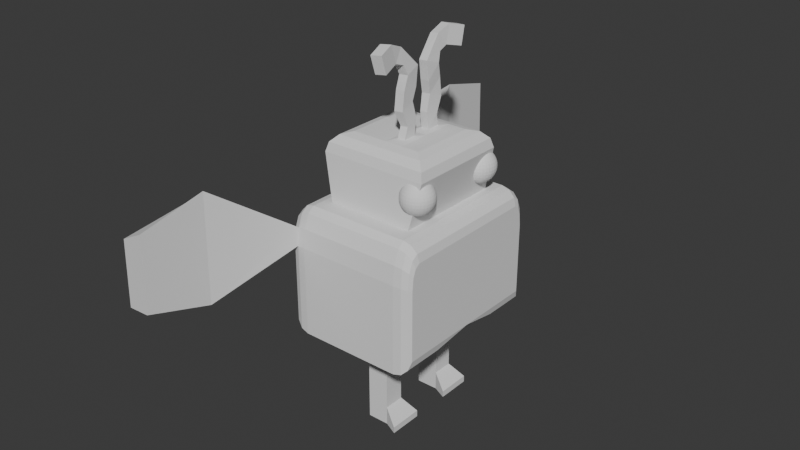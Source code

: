 # Source: undervisning.robug.blend  (saved by Blender 4.4.32; exported with 4.5.12 LTS)
import bpy
from mathutils import Matrix  # noqa: F401  (used for matrix-valued properties, if any)

bpy.ops.wm.read_factory_settings(use_empty=True)
scene = bpy.context.scene
scene.name = 'Scene'

# ---- collections
col_collection = bpy.data.collections.new('Collection'); scene.collection.children.link(col_collection)

# ---- world
world_world = bpy.data.worlds.new('World'); scene.world = world_world
world_world.use_nodes = True; world_world.node_tree.nodes.clear()
_N = world_world.node_tree.nodes; _L = world_world.node_tree.links
n0 = _N.new('ShaderNodeOutputWorld'); n0.name = 'World Output'; n0.location = (300, 300)
n1 = _N.new('ShaderNodeBackground'); n1.name = 'Background'; n1.location = (10, 300)
n1.inputs[0].default_value = (0.05088, 0.05088, 0.05088, 1.0)
_L.new(n1.outputs[0], n0.inputs[0])
n0.is_active_output = True
world_world.color = (0.05088, 0.05088, 0.05088)
world_world.sun_shadow_jitter_overblur = 0.0

# ---- meshes
me_cube_001 = bpy.data.meshes.new('Cube.001')
me_cube_001.from_pydata([(-0.2505, 1.3, -1.0), (-0.2505, 1.3, 1.0), (0.3362, 1.3, -1.0), (0.3362, 1.3, 1.0), (-0.2505, 0.7353, -1.0), (-0.2505, 0.7353, 1.0), (0.3362, 0.7353, -1.0), (0.3362, 0.7353, 1.0), (-0.5487, 0.6283, 1.0), (-0.5487, 1.407, 1.0), (0.6344, 1.407, 1.0), (0.6344, 0.6283, 1.0), (0.7585, 0.5466, 1.556), (-0.6729, 0.5466, 1.556), (-0.6729, 1.489, 1.556), (0.7585, 1.489, 1.556), (-1.842, 0.0, 2.193), (-1.842, 2.067, 2.193), (1.842, 2.067, 2.193), (-1.183, 1.505, 4.985), (-1.842, 2.067, 3.89), (-1.842, 1.99, 4.279), (-1.842, 2.04, 4.15), (1.183, 1.505, 4.985), (-1.842, 1.89, 4.348), (1.842, 1.89, 4.348), (-1.183, 0.0, 4.985), (1.183, 0.0, 4.985), (-1.472, 0.0, 6.204), (-0.976, 0.0, 6.7), (-1.406, 0.0, 6.452), (-1.224, 0.0, 6.633), (0.976, 0.0, 6.7), (1.472, 0.0, 6.204), (1.224, 0.0, 6.633), (1.406, 0.0, 6.452), (-1.472, 1.386, 6.204), (-0.976, 0.8899, 6.7), (-1.406, 1.319, 6.452), (-1.224, 1.138, 6.633), (0.976, 0.8899, 6.7), (1.472, 1.386, 6.204), (1.224, 1.138, 6.633), (1.406, 1.319, 6.452), (-0.2505, 1.3, -0.4897), (0.3362, 1.3, -0.4897), (0.3362, 0.7353, -0.4897), (-0.2505, 0.7353, -0.4897), (0.73, 1.487, -0.8247), (0.73, 1.487, -1.0), (0.73, 0.5488, -1.0), (0.73, 0.5488, -0.8247), (0.1895, 1.3, -1.0), (0.04282, 1.3, -1.0), (-0.1039, 1.3, -1.0), (-0.1039, 1.3, 1.0), (0.04282, 1.3, 1.0), (0.1895, 1.3, 1.0), (-0.1039, 0.7353, 1.0), (0.04282, 0.7353, 1.0), (0.1895, 0.7353, 1.0), (0.1895, 0.7353, -1.0), (0.04282, 0.7353, -1.0), (-0.1039, 0.7353, -1.0), (-0.253, 1.407, 1.0), (0.04282, 1.407, 1.0), (0.3386, 1.407, 1.0), (-0.253, 0.6283, 1.0), (0.04282, 0.6283, 1.0), (0.3386, 0.6283, 1.0), (-0.315, 1.489, 1.556), (0.04282, 1.489, 1.556), (0.4007, 1.489, 1.556), (-0.921, 2.313, 1.556), (5.96e-08, 2.313, 1.556), (0.921, 2.313, 1.556), (-0.921, 0.0, 1.556), (5.96e-08, 0.0, 1.556), (0.921, 0.0, 1.556), (-0.921, 1.922, 4.985), (5.96e-08, 1.922, 4.985), (0.921, 1.922, 4.985), (0.921, 2.118, 4.85), (-5.96e-08, 2.118, 4.85), (-0.921, 2.118, 4.85), (0.921, 2.26, 4.48), (-5.96e-08, 2.26, 4.48), (-0.921, 2.26, 4.48), (0.921, 2.313, 3.974), (-5.96e-08, 2.313, 3.974), (-0.921, 2.313, 3.974), (-0.315, 0.5466, 1.556), (0.04282, 0.5466, 1.556), (0.4007, 0.5466, 1.556), (-0.5916, 1.505, 4.985), (0.0, 1.505, 4.985), (0.5916, 1.505, 4.985), (-0.488, 0.8899, 6.7), (0.1399, 0.6233, 6.729), (0.3502, 0.6233, 6.729), (0.612, 1.138, 6.633), (0.0, 1.138, 6.633), (-0.612, 1.138, 6.633), (0.7028, 1.319, 6.452), (0.0, 1.319, 6.452), (-0.7028, 1.319, 6.452), (0.736, 1.386, 6.204), (-5.96e-08, 1.386, 6.204), (-0.736, 1.386, 6.204), (0.488, 0.0, 6.7), (0.0, 0.0, 6.7), (-0.488, 0.0, 6.7), (0.1895, 0.7353, -0.4897), (0.04282, 0.7353, -0.4897), (-0.1039, 0.7353, -0.4897), (-0.1039, 1.3, -0.4897), (0.04282, 1.3, -0.4897), (0.1895, 1.3, -0.4897), (0.0, 0.8899, 6.7), (0.488, 0.8899, 6.7), (0.1399, 0.2563, 6.729), (0.3502, 0.2563, 6.729), (0.1644, 1.422, 8.505), (0.4394, 1.367, 8.533), (0.4177, 1.497, 9.007), (0.1427, 1.553, 8.979), (0.1397, 0.2087, 7.155), (0.09241, 0.3272, 7.578), (0.1222, 0.2324, 7.943), (0.1157, 0.1822, 8.432), (0.03987, 0.686, 8.939), (0.03932, 1.1, 9.099), (0.0611, 0.9697, 8.625), (0.1101, 0.6777, 8.52), (0.1527, 0.5806, 8.288), (0.1222, 0.6575, 7.943), (0.1237, 0.7231, 7.426), (0.1667, 0.5504, 7.024), (0.3489, 0.1997, 7.175), (0.3348, 0.3168, 7.601), (0.3658, 0.2324, 7.943), (0.3581, 0.1669, 8.452), (0.2797, 0.6712, 8.98), (0.3143, 1.045, 9.127), (0.3759, 0.5414, 7.044), (0.366, 0.7127, 7.449), (0.3658, 0.6575, 7.943), (0.395, 0.5652, 8.308), (0.3499, 0.6628, 8.561), (0.3361, 0.9143, 8.653), (1.842, 1.99, 4.279), (1.842, 2.04, 4.15), (-1.842, 0.0, 4.348), (1.842, 0.0, 2.193), (1.842, 0.0, 4.348), (-1.4, 0.0, 4.985), (-1.842, 0.0, 4.543), (-1.621, 0.0, 4.926), (-1.783, 0.0, 4.764), (1.4, 1.166, 1.556), (1.842, 0.0, 1.998), (1.4, 0.0, 1.556), (1.621, 1.12, 1.615), (1.783, 1.087, 1.777), (1.842, 0.0, 4.543), (1.4, 0.0, 4.985), (1.783, 0.0, 4.764), (1.621, 0.0, 4.926), (-1.842, 0.0, 1.998), (-1.4, 1.166, 1.556), (-1.4, 0.0, 1.556), (-1.783, 1.087, 1.777), (-1.621, 1.12, 1.615), (-1.842, 2.142, 1.998), (-1.4, 2.313, 1.556), (-1.783, 2.227, 1.777), (-1.621, 2.29, 1.615), (-1.4, 2.118, 4.85), (-1.842, 2.029, 4.453), (-1.621, 2.106, 4.797), (-1.783, 2.073, 4.651), (-1.842, 1.9, 4.543), (-1.4, 1.922, 4.985), (-1.783, 1.911, 4.764), (-1.621, 1.919, 4.926), (-1.4, 2.26, 4.48), (-1.842, 2.107, 4.251), (-1.621, 2.24, 4.449), (-1.783, 2.184, 4.365), (-1.4, 2.313, 3.974), (-1.842, 2.142, 3.916), (-1.621, 2.29, 3.967), (-1.783, 2.227, 3.945), (1.4, 2.313, 3.974), (1.842, 2.142, 3.916), (1.621, 2.29, 3.967), (1.783, 2.227, 3.945), (1.842, 2.142, 1.998), (1.4, 2.313, 1.556), (1.783, 2.227, 1.777), (1.621, 2.29, 1.615), (1.4, 2.118, 4.85), (1.842, 2.029, 4.453), (1.621, 2.106, 4.797), (1.783, 2.073, 4.651), (1.842, 2.107, 4.251), (1.4, 2.26, 4.48), (1.783, 2.184, 4.365), (1.621, 2.24, 4.449), (1.4, 1.922, 4.985), (1.842, 1.9, 4.543), (1.621, 1.919, 4.926), (1.783, 1.911, 4.764), (1.842, 2.067, 3.89), (-2.28, 4.532, 6.055), (-2.956, 4.475, 5.543), (-2.956, 4.519, 2.973), (-2.28, 4.581, 3.104), (-2.444, 6.241, 5.579), (-3.12, 6.185, 5.229), (-3.12, 6.228, 3.474), (-2.444, 6.291, 3.563)], [], [(47, 5, 1, 44), (117, 57, 3, 45), (45, 3, 7, 46), (7, 3, 10, 11), (52, 2, 6, 61), (114, 58, 5, 47), (11, 10, 15, 12), (55, 1, 9, 64), (1, 5, 8, 9), (60, 7, 11, 69), (9, 8, 13, 14), (69, 11, 12, 93), (64, 9, 14, 70), (154, 25, 210, 164), (13, 91, 76, 170, 169), (12, 15, 198, 159), (17, 20, 190, 173), (21, 24, 181, 178), (96, 23, 209, 81), (25, 150, 202, 210), (151, 213, 194, 205), (94, 19, 36, 108), (18, 153, 160, 197), (16, 17, 173, 168), (19, 26, 28, 36), (27, 23, 41, 33), (97, 37, 29, 111), (119, 40, 42, 100), (100, 42, 43, 103), (103, 43, 41, 106), (29, 37, 39, 31), (31, 39, 38, 30), (30, 38, 36, 28), (33, 41, 43, 35), (35, 43, 42, 34), (34, 42, 40, 32), (63, 114, 47, 4), (6, 2, 49, 50), (52, 117, 45, 2), (4, 47, 44, 0), (49, 48, 51, 50), (45, 46, 51, 48), (46, 6, 50, 51), (2, 45, 48, 49), (0, 44, 115, 54), (54, 115, 116, 53), (53, 116, 117, 52), (6, 46, 112, 61), (61, 112, 113, 62), (62, 113, 114, 63), (38, 105, 108, 36), (105, 104, 107, 108), (104, 103, 106, 107), (39, 102, 105, 38), (102, 101, 104, 105), (101, 100, 103, 104), (37, 97, 102, 39), (97, 118, 101, 102), (118, 119, 100, 101), (40, 119, 109, 32), (132, 131, 125, 122), (118, 97, 111, 110), (185, 87, 90, 189), (94, 95, 80, 79), (95, 96, 81, 80), (23, 96, 106, 41), (96, 95, 107, 106), (95, 94, 108, 107), (20, 22, 186, 190), (87, 86, 89, 90), (86, 85, 88, 89), (22, 21, 178, 186), (84, 83, 86, 87), (83, 82, 85, 86), (177, 84, 87, 185), (79, 80, 83, 84), (80, 81, 82, 83), (85, 206, 193, 88), (75, 74, 89, 88), (74, 73, 90, 89), (150, 151, 205, 202), (72, 71, 74, 75), (71, 70, 73, 74), (70, 14, 174, 73), (91, 92, 77, 76), (92, 93, 78, 77), (10, 66, 72, 15), (66, 65, 71, 72), (65, 64, 70, 71), (8, 67, 91, 13), (67, 68, 92, 91), (68, 69, 93, 92), (5, 58, 67, 8), (58, 59, 68, 67), (59, 60, 69, 68), (3, 57, 66, 10), (57, 56, 65, 66), (56, 55, 64, 65), (46, 7, 60, 112), (112, 60, 59, 113), (113, 59, 58, 114), (0, 54, 63, 4), (54, 53, 62, 63), (53, 52, 61, 62), (44, 1, 55, 115), (115, 55, 56, 116), (116, 56, 57, 117), (98, 99, 119, 118), (121, 120, 110, 109), (99, 121, 109, 119), (120, 98, 118, 110), (131, 143, 124, 125), (143, 149, 123, 124), (149, 132, 122, 123), (123, 122, 125, 124), (99, 98, 137, 144), (144, 137, 136, 145), (145, 136, 135, 146), (146, 135, 134, 147), (147, 134, 133, 148), (148, 133, 132, 149), (121, 99, 144, 138), (138, 144, 145, 139), (139, 145, 146, 140), (140, 146, 147, 141), (141, 147, 148, 142), (142, 148, 149, 143), (120, 121, 138, 126), (126, 138, 139, 127), (127, 139, 140, 128), (128, 140, 141, 129), (129, 141, 142, 130), (130, 142, 143, 131), (98, 120, 126, 137), (137, 126, 127, 136), (136, 127, 128, 135), (135, 128, 129, 134), (134, 129, 130, 133), (133, 130, 131, 132), (153, 18, 213, 151, 150, 25, 154), (14, 13, 169, 174), (182, 79, 84, 177), (19, 94, 79, 182), (213, 18, 197, 194), (73, 174, 189, 90), (26, 19, 182, 155), (198, 75, 88, 193), (82, 201, 206, 85), (93, 12, 159, 161, 78), (81, 209, 201, 82), (15, 72, 75, 198), (23, 27, 165, 209), (159, 162, 161), (162, 163, 161), (163, 160, 161), (168, 171, 170), (171, 172, 170), (172, 169, 170), (168, 173, 175, 171), (171, 175, 176, 172), (172, 176, 174, 169), (178, 181, 183, 180), (180, 183, 184, 179), (179, 184, 182, 177), (186, 178, 180, 188), (188, 180, 179, 187), (187, 179, 177, 185), (190, 186, 188, 192), (191, 192, 216, 217), (191, 187, 185, 189), (189, 174, 176, 191), (191, 176, 175, 192), (192, 175, 173, 190), (155, 182, 184, 157), (157, 184, 183, 158), (158, 183, 181, 156), (194, 197, 199, 196), (196, 199, 200, 195), (195, 200, 198, 193), (202, 205, 207, 204), (204, 207, 208, 203), (203, 208, 206, 201), (197, 160, 163, 199), (199, 163, 162, 200), (200, 162, 159, 198), (210, 202, 204, 212), (212, 204, 203, 211), (211, 203, 201, 209), (205, 194, 196, 207), (207, 196, 195, 208), (208, 195, 193, 206), (164, 210, 212, 166), (166, 212, 211, 167), (167, 211, 209, 165), (24, 152, 156, 181), (16, 152, 24, 21, 22, 20, 17), (215, 214, 218, 219), (187, 191, 217, 214), (192, 188, 215, 216), (188, 187, 214, 215), (220, 219, 218, 221), (214, 217, 221, 218), (216, 215, 219, 220), (217, 216, 220, 221)])
_uv = me_cube_001.uv_layers.new(name='UVMap')
_uv.uv.foreach_set('vector', [0.4388, 0.125, 0.625, 0.125, 0.625, 0.25, 0.4388, 0.25, 0.4388, 0.4375, 0.625, 0.4375, 0.625, 0.5, 0.4388, 0.5, 0.4388, 0.5, 0.625, 0.5, 0.625, 0.625, 0.4388, 0.625, 0.625, 0.625, 0.625, 0.5, 0.625, 0.5, 0.625, 0.625, 0.3125, 0.5, 0.375, 0.5, 0.375, 0.625, 0.3125, 0.625, 0.2991, 0.5293, 0.625, 0.25, 0.625, 0.125, 0.2526, 0.4974, 0.625, 0.625, 0.625, 0.5, 0.625, 0.5, 0.625, 0.625, 0.625, 0.3125, 0.625, 0.25, 0.625, 0.25, 0.625, 0.3125, 0.625, 0.25, 0.625, 0.125, 0.625, 0.125, 0.625, 0.25, 0.625, 0.5, 0.625, 0.625, 0.625, 0.625, 0.625, 0.5, 0.625, 0.25, 0.625, 0.125, 0.625, 0.125, 0.625, 0.25, 0.625, 0.5, 0.625, 0.625, 0.625, 0.625, 0.625, 0.5, 0.625, 0.3125, 0.625, 0.25, 0.625, 0.25, 0.625, 0.3125, 0.625, 0.625, 0.625, 0.5427, 0.625, 0.5417, 0.625, 0.625, 0.625, 0.125, 0.625, 0.25, 0.625, 0.25, 0.625, 0.185, 0.625, 0.125, 0.625, 0.625, 0.625, 0.5, 0.625, 0.4834, 0.625, 0.625, 0.625, 0.2252, 0.625, 0.2252, 0.625, 0.2327, 0.625, 0.2327, 0.625, 0.2174, 0.625, 0.2073, 0.625, 0.2083, 0.625, 0.2214, 0.7001, 0.5539, 0.6501, 0.5539, 0.655, 0.5394, 0.6875, 0.5394, 0.625, 0.5427, 0.625, 0.5326, 0.625, 0.5286, 0.625, 0.5417, 0.625, 0.5276, 0.625, 0.5248, 0.625, 0.5173, 0.625, 0.5207, 0.7999, 0.5539, 0.8499, 0.5539, 0.8499, 0.5539, 0.7999, 0.5539, 0.625, 0.5248, 0.625, 0.625, 0.625, 0.625, 0.625, 0.5173, 0.625, 0.125, 0.625, 0.2252, 0.625, 0.2327, 0.625, 0.125, 0.8499, 0.5539, 0.8499, 0.625, 0.8499, 0.625, 0.8499, 0.5539, 0.6501, 0.625, 0.6501, 0.5539, 0.6501, 0.5539, 0.6501, 0.625, 0.7831, 0.5793, 0.8162, 0.5793, 0.8162, 0.625, 0.7831, 0.625, 0.7169, 0.5793, 0.6838, 0.5793, 0.6669, 0.5666, 0.7085, 0.5666, 0.7085, 0.5666, 0.6669, 0.5666, 0.6524, 0.5556, 0.7012, 0.5556, 0.7012, 0.5556, 0.6524, 0.5556, 0.6501, 0.5539, 0.7001, 0.5539, 0.8162, 0.625, 0.8162, 0.5793, 0.8331, 0.5666, 0.8331, 0.625, 0.8331, 0.625, 0.8331, 0.5666, 0.8476, 0.5556, 0.8499, 0.625, 0.8499, 0.625, 0.8476, 0.5556, 0.8499, 0.5539, 0.8499, 0.625, 0.6501, 0.625, 0.6501, 0.5539, 0.6524, 0.5556, 0.6501, 0.625, 0.6501, 0.625, 0.6524, 0.5556, 0.6669, 0.5666, 0.6669, 0.625, 0.6669, 0.625, 0.6669, 0.5666, 0.6838, 0.5793, 0.6838, 0.625, 0.1875, 0.625, 0.2991, 0.5293, 0.2526, 0.4974, 0.125, 0.625, 0.375, 0.625, 0.375, 0.5, 0.375, 0.5, 0.375, 0.625, 0.375, 0.4375, 0.4388, 0.4375, 0.4388, 0.5, 0.375, 0.5, 0.375, 0.125, 0.4388, 0.125, 0.4388, 0.25, 0.375, 0.25, 0.375, 0.5, 0.4388, 0.5, 0.4388, 0.625, 0.375, 0.625, 0.4388, 0.5, 0.4388, 0.625, 0.4388, 0.625, 0.4388, 0.5, 0.4388, 0.625, 0.375, 0.625, 0.375, 0.625, 0.4388, 0.625, 0.375, 0.5, 0.4388, 0.5, 0.4388, 0.5, 0.375, 0.5, 0.375, 0.25, 0.4388, 0.25, 0.4388, 0.3125, 0.375, 0.3125, 0.375, 0.3125, 0.4388, 0.3125, 0.4388, 0.375, 0.375, 0.375, 0.375, 0.375, 0.4388, 0.375, 0.4388, 0.4375, 0.375, 0.4375, 0.375, 0.625, 0.4388, 0.625, 0.3922, 0.5931, 0.3125, 0.625, 0.3125, 0.625, 0.3922, 0.5931, 0.3457, 0.5612, 0.25, 0.625, 0.25, 0.625, 0.3457, 0.5612, 0.2991, 0.5293, 0.1875, 0.625, 0.8476, 0.5556, 0.7988, 0.5556, 0.7999, 0.5539, 0.8499, 0.5539, 0.7988, 0.5556, 0.75, 0.5556, 0.75, 0.5539, 0.7999, 0.5539, 0.75, 0.5556, 0.7012, 0.5556, 0.7001, 0.5539, 0.75, 0.5539, 0.8331, 0.5666, 0.7915, 0.5666, 0.7988, 0.5556, 0.8476, 0.5556, 0.7915, 0.5666, 0.75, 0.5666, 0.75, 0.5556, 0.7988, 0.5556, 0.75, 0.5666, 0.7085, 0.5666, 0.7012, 0.5556, 0.75, 0.5556, 0.8162, 0.5793, 0.7831, 0.5793, 0.7915, 0.5666, 0.8331, 0.5666, 0.7831, 0.5793, 0.75, 0.5793, 0.75, 0.5666, 0.7915, 0.5666, 0.75, 0.5793, 0.7169, 0.5793, 0.7085, 0.5666, 0.75, 0.5666, 0.6838, 0.5793, 0.7169, 0.5793, 0.7169, 0.625, 0.6838, 0.625, 0.7417, 0.5856, 0.7417, 0.6187, 0.7417, 0.6187, 0.7417, 0.5856, 0.75, 0.5793, 0.7831, 0.5793, 0.7831, 0.625, 0.75, 0.625, 0.625, 0.28, 0.625, 0.3125, 0.625, 0.3125, 0.625, 0.28, 0.7999, 0.5539, 0.75, 0.5539, 0.75, 0.5394, 0.8125, 0.5394, 0.75, 0.5539, 0.7001, 0.5539, 0.6875, 0.5394, 0.75, 0.5394, 0.6501, 0.5539, 0.7001, 0.5539, 0.7001, 0.5539, 0.6501, 0.5539, 0.7001, 0.5539, 0.75, 0.5539, 0.75, 0.5539, 0.7001, 0.5539, 0.75, 0.5539, 0.7999, 0.5539, 0.7999, 0.5539, 0.75, 0.5539, 0.625, 0.2252, 0.625, 0.2224, 0.625, 0.2293, 0.625, 0.2327, 0.625, 0.3125, 0.625, 0.375, 0.625, 0.375, 0.625, 0.3125, 0.625, 0.375, 0.625, 0.4375, 0.625, 0.4375, 0.625, 0.375, 0.625, 0.2224, 0.625, 0.2174, 0.625, 0.2214, 0.625, 0.2293, 0.625, 0.3125, 0.625, 0.375, 0.625, 0.375, 0.625, 0.3125, 0.625, 0.375, 0.625, 0.4375, 0.625, 0.4375, 0.625, 0.375, 0.625, 0.28, 0.625, 0.3125, 0.625, 0.3125, 0.625, 0.28, 0.8125, 0.5394, 0.75, 0.5394, 0.75, 0.5, 0.8125, 0.5, 0.75, 0.5394, 0.6875, 0.5394, 0.6875, 0.5, 0.75, 0.5, 0.625, 0.4375, 0.625, 0.47, 0.625, 0.47, 0.625, 0.4375, 0.625, 0.4375, 0.625, 0.375, 0.625, 0.375, 0.625, 0.4375, 0.625, 0.375, 0.625, 0.3125, 0.625, 0.3125, 0.625, 0.375, 0.625, 0.5326, 0.625, 0.5276, 0.625, 0.5207, 0.625, 0.5286, 0.625, 0.4375, 0.625, 0.375, 0.625, 0.375, 0.625, 0.4375, 0.625, 0.375, 0.625, 0.3125, 0.625, 0.3125, 0.625, 0.375, 0.625, 0.3125, 0.625, 0.25, 0.625, 0.28, 0.625, 0.3125, 0.625, 0.25, 0.625, 0.375, 0.625, 0.375, 0.625, 0.25, 0.625, 0.375, 0.625, 0.5, 0.625, 0.5, 0.625, 0.375, 0.625, 0.5, 0.625, 0.4375, 0.625, 0.4375, 0.625, 0.5, 0.625, 0.4375, 0.625, 0.375, 0.625, 0.375, 0.625, 0.4375, 0.625, 0.375, 0.625, 0.3125, 0.625, 0.3125, 0.625, 0.375, 0.625, 0.125, 0.625, 0.25, 0.625, 0.25, 0.625, 0.125, 0.625, 0.25, 0.625, 0.375, 0.625, 0.375, 0.625, 0.25, 0.625, 0.375, 0.625, 0.5, 0.625, 0.5, 0.625, 0.375, 0.625, 0.125, 0.625, 0.25, 0.625, 0.25, 0.625, 0.125, 0.625, 0.25, 0.625, 0.375, 0.625, 0.375, 0.625, 0.25, 0.625, 0.375, 0.625, 0.5, 0.625, 0.5, 0.625, 0.375, 0.625, 0.5, 0.625, 0.4375, 0.625, 0.4375, 0.625, 0.5, 0.625, 0.4375, 0.625, 0.375, 0.625, 0.375, 0.625, 0.4375, 0.625, 0.375, 0.625, 0.3125, 0.625, 0.3125, 0.625, 0.375, 0.4388, 0.625, 0.625, 0.625, 0.625, 0.5, 0.3922, 0.5931, 0.3922, 0.5931, 0.625, 0.5, 0.625, 0.375, 0.3457, 0.5612, 0.3457, 0.5612, 0.625, 0.375, 0.625, 0.25, 0.2991, 0.5293, 0.125, 0.5, 0.1875, 0.5, 0.1875, 0.625, 0.125, 0.625, 0.1875, 0.5, 0.25, 0.5, 0.25, 0.625, 0.1875, 0.625, 0.25, 0.5, 0.3125, 0.5, 0.3125, 0.625, 0.25, 0.625, 0.4388, 0.25, 0.625, 0.25, 0.625, 0.3125, 0.4388, 0.3125, 0.4388, 0.3125, 0.625, 0.3125, 0.625, 0.375, 0.4388, 0.375, 0.4388, 0.375, 0.625, 0.375, 0.625, 0.4375, 0.4388, 0.4375, 0.7417, 0.5856, 0.7252, 0.5856, 0.7169, 0.5793, 0.75, 0.5793, 0.7252, 0.6187, 0.7417, 0.6187, 0.75, 0.625, 0.7169, 0.625, 0.7252, 0.5856, 0.7252, 0.6187, 0.7169, 0.625, 0.7169, 0.5793, 0.7417, 0.6187, 0.7417, 0.5856, 0.75, 0.5793, 0.75, 0.625, 0.7417, 0.6187, 0.7252, 0.6187, 0.7252, 0.6187, 0.7417, 0.6187, 0.7252, 0.6187, 0.7252, 0.5856, 0.7252, 0.5856, 0.7252, 0.6187, 0.7252, 0.5856, 0.7417, 0.5856, 0.7417, 0.5856, 0.7252, 0.5856, 0.7252, 0.5856, 0.7417, 0.5856, 0.7417, 0.6187, 0.7252, 0.6187, 0.7252, 0.5856, 0.7417, 0.5856, 0.7417, 0.5856, 0.7252, 0.5856, 0.7252, 0.5856, 0.7417, 0.5856, 0.7417, 0.5856, 0.7252, 0.5856, 0.7252, 0.5856, 0.7417, 0.5856, 0.7417, 0.5856, 0.7252, 0.5856, 0.7252, 0.5856, 0.7417, 0.5856, 0.7417, 0.5856, 0.7252, 0.5856, 0.7252, 0.5856, 0.7417, 0.5856, 0.7417, 0.5856, 0.7252, 0.5856, 0.7252, 0.5856, 0.7417, 0.5856, 0.7417, 0.5856, 0.7252, 0.5856, 0.7252, 0.6187, 0.7252, 0.5856, 0.7252, 0.5856, 0.7252, 0.6187, 0.7252, 0.6187, 0.7252, 0.5856, 0.7252, 0.5856, 0.7252, 0.6187, 0.7252, 0.6187, 0.7252, 0.5856, 0.7252, 0.5856, 0.7252, 0.6187, 0.7252, 0.6187, 0.7252, 0.5856, 0.7252, 0.5856, 0.7252, 0.6187, 0.7252, 0.6187, 0.7252, 0.5856, 0.7252, 0.5856, 0.7252, 0.6187, 0.7252, 0.6187, 0.7252, 0.5856, 0.7252, 0.5856, 0.7252, 0.6187, 0.7417, 0.6187, 0.7252, 0.6187, 0.7252, 0.6187, 0.7417, 0.6187, 0.7417, 0.6187, 0.7252, 0.6187, 0.7252, 0.6187, 0.7417, 0.6187, 0.7417, 0.6187, 0.7252, 0.6187, 0.7252, 0.6187, 0.7417, 0.6187, 0.7417, 0.6187, 0.7252, 0.6187, 0.7252, 0.6187, 0.7417, 0.6187, 0.7417, 0.6187, 0.7252, 0.6187, 0.7252, 0.6187, 0.7417, 0.6187, 0.7417, 0.6187, 0.7252, 0.6187, 0.7252, 0.6187, 0.7417, 0.6187, 0.7417, 0.5856, 0.7417, 0.6187, 0.7417, 0.6187, 0.7417, 0.5856, 0.7417, 0.5856, 0.7417, 0.6187, 0.7417, 0.6187, 0.7417, 0.5856, 0.7417, 0.5856, 0.7417, 0.6187, 0.7417, 0.6187, 0.7417, 0.5856, 0.7417, 0.5856, 0.7417, 0.6187, 0.7417, 0.6187, 0.7417, 0.5856, 0.7417, 0.5856, 0.7417, 0.6187, 0.7417, 0.6187, 0.7417, 0.5856, 0.7417, 0.5856, 0.7417, 0.6187, 0.7417, 0.6187, 0.7417, 0.5856, 0.625, 0.625, 0.625, 0.5248, 0.625, 0.5248, 0.625, 0.5276, 0.625, 0.5326, 0.625, 0.5427, 0.625, 0.625, 0.625, 0.25, 0.625, 0.125, 0.625, 0.125, 0.625, 0.2666, 0.845, 0.5394, 0.8125, 0.5394, 0.8125, 0.5, 0.845, 0.5, 0.8499, 0.5539, 0.7999, 0.5539, 0.8125, 0.5394, 0.845, 0.5394, 0.625, 0.5248, 0.625, 0.5248, 0.625, 0.5173, 0.625, 0.5173, 0.625, 0.3125, 0.625, 0.28, 0.625, 0.28, 0.625, 0.3125, 0.8499, 0.625, 0.8499, 0.5539, 0.8581, 0.5191, 0.8581, 0.625, 0.625, 0.47, 0.625, 0.4375, 0.625, 0.4375, 0.625, 0.47, 0.625, 0.4375, 0.625, 0.47, 0.625, 0.47, 0.625, 0.4375, 0.625, 0.5, 0.625, 0.625, 0.625, 0.625, 0.625, 0.565, 0.625, 0.5, 0.6875, 0.5394, 0.655, 0.5394, 0.655, 0.5, 0.6875, 0.5, 0.625, 0.5, 0.625, 0.4375, 0.625, 0.4375, 0.625, 0.47, 0.6501, 0.5539, 0.6501, 0.625, 0.6419, 0.625, 0.6419, 0.5191, 0.625, 0.625, 0.625, 0.625, 0.625, 0.565, 0.625, 0.625, 0.625, 0.625, 0.625, 0.565, 0.625, 0.625, 0.625, 0.625, 0.625, 0.565, 0.625, 0.125, 0.625, 0.125, 0.625, 0.185, 0.625, 0.125, 0.625, 0.125, 0.625, 0.185, 0.625, 0.125, 0.625, 0.125, 0.625, 0.185, 0.625, 0.125, 0.625, 0.2327, 0.625, 0.2414, 0.625, 0.1262, 0.625, 0.1262, 0.625, 0.2414, 0.625, 0.2605, 0.625, 0.125, 0.625, 0.125, 0.625, 0.2605, 0.625, 0.2666, 0.625, 0.125, 0.625, 0.2214, 0.625, 0.2083, 0.625, 0.2094, 0.625, 0.2258, 0.625, 0.2258, 0.625, 0.2094, 0.625, 0.2109, 0.625, 0.2297, 0.875, 0.5012, 0.875, 0.5388, 0.845, 0.5394, 0.845, 0.5, 0.625, 0.2293, 0.625, 0.2214, 0.625, 0.2258, 0.625, 0.237, 0.625, 0.237, 0.625, 0.2258, 0.625, 0.2307, 0.625, 0.2443, 0.625, 0.25, 0.625, 0.25, 0.625, 0.28, 0.625, 0.28, 0.625, 0.2327, 0.625, 0.2293, 0.625, 0.237, 0.625, 0.2414, 0.625, 0.265, 0.625, 0.2414, 0.625, 0.2414, 0.625, 0.265, 0.625, 0.25, 0.625, 0.25, 0.625, 0.28, 0.625, 0.28, 0.625, 0.28, 0.625, 0.28, 0.625, 0.2605, 0.625, 0.265, 0.625, 0.265, 0.625, 0.2605, 0.625, 0.2414, 0.625, 0.2414, 0.625, 0.2414, 0.625, 0.2414, 0.625, 0.2327, 0.625, 0.2327, 0.8581, 0.625, 0.8581, 0.5191, 0.875, 0.5397, 0.875, 0.625, 0.625, 0.125, 0.625, 0.2103, 0.625, 0.2094, 0.625, 0.125, 0.625, 0.125, 0.625, 0.2094, 0.625, 0.2083, 0.625, 0.125, 0.625, 0.5173, 0.625, 0.5173, 0.625, 0.5086, 0.625, 0.5086, 0.625, 0.5086, 0.625, 0.5086, 0.625, 0.4895, 0.625, 0.485, 0.625, 0.485, 0.625, 0.4895, 0.625, 0.47, 0.625, 0.47, 0.625, 0.5286, 0.625, 0.5207, 0.625, 0.513, 0.625, 0.5242, 0.625, 0.5242, 0.625, 0.513, 0.625, 0.5057, 0.625, 0.5193, 0.625, 0.5, 0.625, 0.5, 0.625, 0.47, 0.625, 0.47, 0.625, 0.5173, 0.625, 0.625, 0.625, 0.6238, 0.625, 0.5086, 0.625, 0.5086, 0.625, 0.6238, 0.625, 0.625, 0.625, 0.4895, 0.625, 0.4895, 0.625, 0.625, 0.625, 0.625, 0.625, 0.4834, 0.625, 0.5417, 0.625, 0.5286, 0.625, 0.5242, 0.625, 0.5406, 0.625, 0.5406, 0.625, 0.5242, 0.625, 0.5203, 0.625, 0.5391, 0.625, 0.5388, 0.625, 0.5012, 0.655, 0.5, 0.655, 0.5394, 0.625, 0.5207, 0.625, 0.5173, 0.625, 0.5086, 0.625, 0.513, 0.625, 0.513, 0.625, 0.5086, 0.625, 0.5001, 0.625, 0.5051, 0.625, 0.5, 0.625, 0.5, 0.625, 0.47, 0.625, 0.47, 0.625, 0.625, 0.625, 0.5417, 0.625, 0.5406, 0.625, 0.625, 0.625, 0.625, 0.625, 0.5406, 0.6334, 0.5295, 0.6334, 0.625, 0.6334, 0.625, 0.6334, 0.5295, 0.6419, 0.5191, 0.6419, 0.625, 0.625, 0.2073, 0.625, 0.125, 0.625, 0.125, 0.625, 0.2083, 0.625, 0.125, 0.625, 0.125, 0.625, 0.2073, 0.625, 0.2174, 0.625, 0.2224, 0.625, 0.2252, 0.625, 0.2252, 0.625, 0.237, 0.625, 0.2443, 0.625, 0.2443, 0.625, 0.237, 0.625, 0.25, 0.625, 0.25, 0.625, 0.25, 0.625, 0.25, 0.625, 0.2414, 0.625, 0.237, 0.625, 0.237, 0.625, 0.2414, 0.625, 0.237, 0.625, 0.2443, 0.625, 0.2443, 0.625, 0.237, 0.625, 0.2414, 0.625, 0.237, 0.625, 0.2449, 0.625, 0.2499, 0.625, 0.25, 0.625, 0.25, 0.625, 0.25, 0.625, 0.25, 0.625, 0.2414, 0.625, 0.237, 0.625, 0.237, 0.625, 0.2414, 0.625, 0.265, 0.625, 0.2414, 0.625, 0.2414, 0.625, 0.265])
me_cube_001.update()
me_cube_002 = bpy.data.meshes.new('Cube.002')
me_cube_002.from_pydata([(1.208, 1.431, 6.098), (1.208, 1.553, 5.977), (1.208, 1.619, 5.818), (1.208, 1.627, 5.732), (1.208, 1.619, 5.646), (1.208, 1.553, 5.487), (1.225, 1.271, 6.164), (1.241, 1.352, 6.139), (1.256, 1.427, 6.098), (1.269, 1.492, 6.044), (1.28, 1.546, 5.977), (1.288, 1.586, 5.901), (1.293, 1.61, 5.818), (1.294, 1.619, 5.732), (1.293, 1.61, 5.646), (1.288, 1.586, 5.564), (1.28, 1.546, 5.487), (1.269, 1.492, 5.421), (1.256, 1.427, 5.366), (1.241, 1.352, 5.325), (1.225, 1.271, 5.3), (1.241, 1.266, 6.164), (1.273, 1.342, 6.139), (1.302, 1.413, 6.098), (1.328, 1.474, 6.044), (1.349, 1.525, 5.977), (1.364, 1.563, 5.901), (1.374, 1.586, 5.818), (1.377, 1.594, 5.732), (1.374, 1.586, 5.646), (1.364, 1.563, 5.564), (1.349, 1.525, 5.487), (1.328, 1.474, 5.421), (1.302, 1.413, 5.366), (1.273, 1.342, 5.325), (1.241, 1.266, 5.3), (1.256, 1.258, 6.164), (1.302, 1.327, 6.139), (1.344, 1.39, 6.098), (1.382, 1.446, 6.044), (1.412, 1.491, 5.977), (1.435, 1.525, 5.901), (1.448, 1.546, 5.818), (1.453, 1.553, 5.732), (1.448, 1.546, 5.646), (1.435, 1.525, 5.564), (1.412, 1.491, 5.487), (1.382, 1.446, 5.421), (1.344, 1.39, 5.366), (1.302, 1.327, 5.325), (1.256, 1.258, 5.3), (1.269, 1.247, 6.164), (1.328, 1.306, 6.139), (1.382, 1.36, 6.098), (1.429, 1.407, 6.044), (1.467, 1.446, 5.977), (1.496, 1.474, 5.901), (1.514, 1.492, 5.818), (1.52, 1.498, 5.732), (1.514, 1.492, 5.646), (1.496, 1.474, 5.564), (1.467, 1.446, 5.487), (1.429, 1.407, 5.421), (1.382, 1.36, 5.366), (1.328, 1.306, 5.325), (1.269, 1.247, 5.3), (1.28, 1.234, 6.164), (1.349, 1.28, 6.139), (1.412, 1.323, 6.098), (1.467, 1.36, 6.044), (1.513, 1.39, 5.977), (1.547, 1.413, 5.901), (1.568, 1.427, 5.818), (1.575, 1.431, 5.732), (1.568, 1.427, 5.646), (1.547, 1.413, 5.564), (1.513, 1.39, 5.487), (1.467, 1.36, 5.421), (1.412, 1.323, 5.366), (1.349, 1.28, 5.325), (1.28, 1.234, 5.3), (1.208, 1.187, 6.173), (1.288, 1.22, 6.164), (1.364, 1.251, 6.139), (1.435, 1.28, 6.098), (1.496, 1.306, 6.044), (1.547, 1.327, 5.977), (1.584, 1.342, 5.901), (1.608, 1.352, 5.818), (1.615, 1.355, 5.732), (1.608, 1.352, 5.646), (1.584, 1.342, 5.564), (1.547, 1.327, 5.487), (1.496, 1.306, 5.421), (1.435, 1.28, 5.366), (1.364, 1.251, 5.325), (1.288, 1.22, 5.3), (1.293, 1.203, 6.164), (1.374, 1.22, 6.139), (1.448, 1.234, 6.098), (1.514, 1.247, 6.044), (1.568, 1.258, 5.977), (1.608, 1.266, 5.901), (1.632, 1.271, 5.818), (1.64, 1.273, 5.732), (1.632, 1.271, 5.646), (1.608, 1.266, 5.564), (1.568, 1.258, 5.487), (1.514, 1.247, 5.421), (1.448, 1.234, 5.366), (1.374, 1.22, 5.325), (1.293, 1.203, 5.3), (1.294, 1.187, 6.164), (1.377, 1.187, 6.139), (1.453, 1.187, 6.098), (1.52, 1.187, 6.044), (1.575, 1.187, 5.977), (1.615, 1.187, 5.901), (1.64, 1.187, 5.818), (1.649, 1.187, 5.732), (1.64, 1.187, 5.646), (1.615, 1.187, 5.564), (1.575, 1.187, 5.487), (1.52, 1.187, 5.421), (1.453, 1.187, 5.366), (1.377, 1.187, 5.325), (1.294, 1.187, 5.3), (1.293, 1.17, 6.164), (1.374, 1.154, 6.139), (1.448, 1.139, 6.098), (1.514, 1.126, 6.044), (1.568, 1.115, 5.977), (1.608, 1.107, 5.901), (1.632, 1.102, 5.818), (1.64, 1.101, 5.732), (1.632, 1.102, 5.646), (1.608, 1.107, 5.564), (1.568, 1.115, 5.487), (1.514, 1.126, 5.421), (1.448, 1.139, 5.366), (1.374, 1.154, 5.325), (1.293, 1.17, 5.3), (1.288, 1.154, 6.164), (1.364, 1.122, 6.139), (1.435, 1.093, 6.098), (1.496, 1.067, 6.044), (1.547, 1.047, 5.977), (1.584, 1.031, 5.901), (1.608, 1.021, 5.818), (1.615, 1.018, 5.732), (1.608, 1.021, 5.646), (1.584, 1.031, 5.564), (1.547, 1.047, 5.487), (1.496, 1.067, 5.421), (1.435, 1.093, 5.366), (1.364, 1.122, 5.325), (1.288, 1.154, 5.3), (1.28, 1.139, 6.164), (1.349, 1.093, 6.139), (1.412, 1.051, 6.098), (1.467, 1.014, 6.044), (1.513, 0.9832, 5.977), (1.547, 0.9606, 5.901), (1.568, 0.9467, 5.818), (1.575, 0.942, 5.732), (1.568, 0.9467, 5.646), (1.547, 0.9606, 5.564), (1.513, 0.9832, 5.487), (1.467, 1.014, 5.421), (1.412, 1.051, 5.366), (1.349, 1.093, 5.325), (1.28, 1.139, 5.3), (1.269, 1.126, 6.164), (1.328, 1.067, 6.139), (1.382, 1.014, 6.098), (1.429, 0.9664, 6.044), (1.467, 0.9277, 5.977), (1.496, 0.8989, 5.901), (1.514, 0.8812, 5.818), (1.52, 0.8752, 5.732), (1.514, 0.8812, 5.646), (1.496, 0.8989, 5.564), (1.467, 0.9277, 5.487), (1.429, 0.9664, 5.421), (1.382, 1.014, 5.366), (1.328, 1.067, 5.325), (1.269, 1.126, 5.3), (1.256, 1.115, 6.164), (1.302, 1.047, 6.139), (1.344, 0.9832, 6.098), (1.382, 0.9277, 6.044), (1.412, 0.8822, 5.977), (1.435, 0.8483, 5.901), (1.448, 0.8275, 5.818), (1.453, 0.8204, 5.732), (1.448, 0.8275, 5.646), (1.435, 0.8483, 5.564), (1.412, 0.8822, 5.487), (1.382, 0.9277, 5.421), (1.344, 0.9832, 5.366), (1.302, 1.047, 5.325), (1.256, 1.115, 5.3), (1.241, 1.107, 6.164), (1.273, 1.031, 6.139), (1.302, 0.9606, 6.098), (1.328, 0.8989, 6.044), (1.349, 0.8483, 5.977), (1.364, 0.8107, 5.901), (1.374, 0.7875, 5.818), (1.377, 0.7797, 5.732), (1.374, 0.7875, 5.646), (1.364, 0.8107, 5.564), (1.349, 0.8483, 5.487), (1.328, 0.8989, 5.421), (1.302, 0.9606, 5.366), (1.273, 1.031, 5.325), (1.241, 1.107, 5.3), (1.225, 1.102, 6.164), (1.241, 1.021, 6.139), (1.256, 0.9467, 6.098), (1.269, 0.8812, 6.044), (1.28, 0.8275, 5.977), (1.288, 0.7875, 5.901), (1.293, 0.763, 5.818), (1.294, 0.7547, 5.732), (1.293, 0.763, 5.646), (1.288, 0.7875, 5.564), (1.28, 0.8275, 5.487), (1.269, 0.8812, 5.421), (1.256, 0.9467, 5.366), (1.241, 1.021, 5.325), (1.225, 1.102, 5.3), (1.208, 1.101, 6.164), (1.208, 1.018, 6.139), (1.208, 0.942, 6.098), (1.208, 0.8752, 6.044), (1.208, 0.8204, 5.977), (1.208, 0.7797, 5.901), (1.208, 0.7547, 5.818), (1.208, 0.7462, 5.732), (1.208, 0.7547, 5.646), (1.208, 0.7797, 5.564), (1.208, 0.8204, 5.487), (1.208, 0.8752, 5.421), (1.208, 0.942, 5.366), (1.208, 1.018, 5.325), (1.208, 1.101, 5.3), (1.192, 1.102, 6.164), (1.176, 1.021, 6.139), (1.161, 0.9467, 6.098), (1.148, 0.8812, 6.044), (1.137, 0.8275, 5.977), (1.129, 0.7875, 5.901), (1.124, 0.763, 5.818), (1.123, 0.7547, 5.732), (1.124, 0.763, 5.646), (1.129, 0.7875, 5.564), (1.137, 0.8275, 5.487), (1.148, 0.8812, 5.421), (1.161, 0.9467, 5.366), (1.176, 1.021, 5.325), (1.192, 1.102, 5.3), (1.176, 1.107, 6.164), (1.144, 1.031, 6.139), (1.115, 0.9606, 6.098), (1.089, 0.8989, 6.044), (1.068, 0.8483, 5.977), (1.053, 0.8107, 5.901), (1.043, 0.7875, 5.818), (1.04, 0.7797, 5.732), (1.043, 0.7875, 5.646), (1.053, 0.8107, 5.564), (1.068, 0.8483, 5.487), (1.089, 0.8989, 5.421), (1.115, 0.9606, 5.366), (1.144, 1.031, 5.325), (1.176, 1.107, 5.3), (1.161, 1.115, 6.164), (1.115, 1.047, 6.139), (1.073, 0.9832, 6.098), (1.035, 0.9277, 6.044), (1.005, 0.8822, 5.977), (0.9824, 0.8483, 5.901), (0.9685, 0.8275, 5.818), (0.9638, 0.8204, 5.732), (0.9685, 0.8275, 5.646), (0.9824, 0.8483, 5.564), (1.005, 0.8822, 5.487), (1.035, 0.9277, 5.421), (1.073, 0.9832, 5.366), (1.115, 1.047, 5.325), (1.161, 1.115, 5.3), (1.148, 1.126, 6.164), (1.089, 1.067, 6.139), (1.035, 1.014, 6.098), (0.9882, 0.9664, 6.044), (0.9495, 0.9277, 5.977), (0.9207, 0.8989, 5.901), (0.903, 0.8812, 5.818), (0.897, 0.8752, 5.732), (0.903, 0.8812, 5.646), (0.9207, 0.8989, 5.564), (0.9495, 0.9277, 5.487), (0.9882, 0.9664, 5.421), (1.035, 1.014, 5.366), (1.089, 1.067, 5.325), (1.148, 1.126, 5.3), (1.208, 1.187, 5.292), (1.137, 1.139, 6.164), (1.068, 1.093, 6.139), (1.005, 1.051, 6.098), (0.9495, 1.014, 6.044), (0.904, 0.9832, 5.977), (0.8701, 0.9606, 5.901), (0.8493, 0.9467, 5.818), (0.8422, 0.942, 5.732), (0.8493, 0.9467, 5.646), (0.8701, 0.9606, 5.564), (0.904, 0.9832, 5.487), (0.9495, 1.014, 5.421), (1.005, 1.051, 5.366), (1.068, 1.093, 5.325), (1.137, 1.139, 5.3), (1.129, 1.154, 6.164), (1.053, 1.122, 6.139), (0.9824, 1.093, 6.098), (0.9207, 1.067, 6.044), (0.8701, 1.047, 5.977), (0.8325, 1.031, 5.901), (0.8093, 1.021, 5.818), (0.8015, 1.018, 5.732), (0.8093, 1.021, 5.646), (0.8325, 1.031, 5.564), (0.8701, 1.047, 5.487), (0.9207, 1.067, 5.421), (0.9824, 1.093, 5.366), (1.053, 1.122, 5.325), (1.129, 1.154, 5.3), (1.124, 1.17, 6.164), (1.043, 1.154, 6.139), (0.9685, 1.139, 6.098), (0.903, 1.126, 6.044), (0.8493, 1.115, 5.977), (0.8093, 1.107, 5.901), (0.7848, 1.102, 5.818), (0.7765, 1.101, 5.732), (0.7848, 1.102, 5.646), (0.8093, 1.107, 5.564), (0.8493, 1.115, 5.487), (0.903, 1.126, 5.421), (0.9685, 1.139, 5.366), (1.043, 1.154, 5.325), (1.124, 1.17, 5.3), (1.123, 1.187, 6.164), (1.04, 1.187, 6.139), (0.9638, 1.187, 6.098), (0.897, 1.187, 6.044), (0.8422, 1.187, 5.977), (0.8015, 1.187, 5.901), (0.7765, 1.187, 5.818), (0.768, 1.187, 5.732), (0.7765, 1.187, 5.646), (0.8015, 1.187, 5.564), (0.8422, 1.187, 5.487), (0.897, 1.187, 5.421), (0.9638, 1.187, 5.366), (1.04, 1.187, 5.325), (1.123, 1.187, 5.3), (1.124, 1.203, 6.164), (1.043, 1.22, 6.139), (0.9685, 1.234, 6.098), (0.903, 1.247, 6.044), (0.8493, 1.258, 5.977), (0.8093, 1.266, 5.901), (0.7848, 1.271, 5.818), (0.7765, 1.273, 5.732), (0.7848, 1.271, 5.646), (0.8093, 1.266, 5.564), (0.8493, 1.258, 5.487), (0.903, 1.247, 5.421), (0.9685, 1.234, 5.366), (1.043, 1.22, 5.325), (1.124, 1.203, 5.3), (1.129, 1.22, 6.164), (1.053, 1.251, 6.139), (0.9824, 1.28, 6.098), (0.9207, 1.306, 6.044), (0.8701, 1.327, 5.977), (0.8325, 1.342, 5.901), (0.8093, 1.352, 5.818), (0.8015, 1.355, 5.732), (0.8093, 1.352, 5.646), (0.8325, 1.342, 5.564), (0.8701, 1.327, 5.487), (0.9207, 1.306, 5.421), (0.9824, 1.28, 5.366), (1.053, 1.251, 5.325), (1.129, 1.22, 5.3), (1.137, 1.234, 6.164), (1.068, 1.28, 6.139), (1.005, 1.323, 6.098), (0.9495, 1.36, 6.044), (0.904, 1.39, 5.977), (0.8701, 1.413, 5.901), (0.8493, 1.427, 5.818), (0.8422, 1.431, 5.732), (0.8493, 1.427, 5.646), (0.8701, 1.413, 5.564), (0.904, 1.39, 5.487), (0.9495, 1.36, 5.421), (1.005, 1.323, 5.366), (1.068, 1.28, 5.325), (1.137, 1.234, 5.3), (1.148, 1.247, 6.164), (1.089, 1.306, 6.139), (1.035, 1.36, 6.098), (0.9882, 1.407, 6.044), (0.9495, 1.446, 5.977), (0.9207, 1.474, 5.901), (0.903, 1.492, 5.818), (0.897, 1.498, 5.732), (0.903, 1.492, 5.646), (0.9207, 1.474, 5.564), (0.9495, 1.446, 5.487), (0.9882, 1.407, 5.421), (1.035, 1.36, 5.366), (1.089, 1.306, 5.325), (1.148, 1.247, 5.3), (1.161, 1.258, 6.164), (1.115, 1.327, 6.139), (1.073, 1.39, 6.098), (1.035, 1.446, 6.044), (1.005, 1.491, 5.977), (0.9824, 1.525, 5.901), (0.9685, 1.546, 5.818), (0.9638, 1.553, 5.732), (0.9685, 1.546, 5.646), (0.9824, 1.525, 5.564), (1.005, 1.491, 5.487), (1.035, 1.446, 5.421), (1.073, 1.39, 5.366), (1.115, 1.327, 5.325), (1.161, 1.258, 5.3), (1.176, 1.266, 6.164), (1.144, 1.342, 6.139), (1.115, 1.413, 6.098), (1.089, 1.474, 6.044), (1.068, 1.525, 5.977), (1.053, 1.563, 5.901), (1.043, 1.586, 5.818), (1.04, 1.594, 5.732), (1.043, 1.586, 5.646), (1.053, 1.563, 5.564), (1.068, 1.525, 5.487), (1.089, 1.474, 5.421), (1.115, 1.413, 5.366), (1.144, 1.342, 5.325), (1.176, 1.266, 5.3), (1.192, 1.271, 6.164), (1.176, 1.352, 6.139), (1.161, 1.427, 6.098), (1.148, 1.492, 6.044), (1.137, 1.546, 5.977), (1.129, 1.586, 5.901), (1.124, 1.61, 5.818), (1.123, 1.619, 5.732), (1.124, 1.61, 5.646), (1.129, 1.586, 5.564), (1.137, 1.546, 5.487), (1.148, 1.492, 5.421), (1.161, 1.427, 5.366), (1.176, 1.352, 5.325), (1.192, 1.271, 5.3), (1.208, 1.273, 6.164), (1.208, 1.355, 6.139), (1.208, 1.498, 6.044), (1.208, 1.594, 5.901), (1.208, 1.594, 5.564), (1.208, 1.498, 5.421), (1.208, 1.431, 5.366), (1.208, 1.355, 5.325), (1.208, 1.273, 5.3)], [], [(0, 474, 7, 8), (5, 477, 15, 16), (475, 0, 8, 9), (478, 5, 16, 17), (1, 475, 9, 10), (479, 478, 17, 18), (476, 1, 10, 11), (480, 479, 18, 19), (2, 476, 11, 12), (481, 480, 19, 20), (3, 2, 12, 13), (473, 81, 6), (307, 481, 20), (4, 3, 13, 14), (474, 473, 6, 7), (477, 4, 14, 15), (14, 13, 28, 29), (7, 6, 21, 22), (15, 14, 29, 30), (8, 7, 22, 23), (16, 15, 30, 31), (9, 8, 23, 24), (17, 16, 31, 32), (10, 9, 24, 25), (18, 17, 32, 33), (11, 10, 25, 26), (19, 18, 33, 34), (12, 11, 26, 27), (20, 19, 34, 35), (13, 12, 27, 28), (6, 81, 21), (307, 20, 35), (33, 32, 47, 48), (26, 25, 40, 41), (34, 33, 48, 49), (27, 26, 41, 42), (35, 34, 49, 50), (28, 27, 42, 43), (21, 81, 36), (307, 35, 50), (29, 28, 43, 44), (22, 21, 36, 37), (30, 29, 44, 45), (23, 22, 37, 38), (31, 30, 45, 46), (24, 23, 38, 39), (32, 31, 46, 47), (25, 24, 39, 40), (45, 44, 59, 60), (38, 37, 52, 53), (46, 45, 60, 61), (39, 38, 53, 54), (47, 46, 61, 62), (40, 39, 54, 55), (48, 47, 62, 63), (41, 40, 55, 56), (49, 48, 63, 64), (42, 41, 56, 57), (50, 49, 64, 65), (43, 42, 57, 58), (36, 81, 51), (307, 50, 65), (44, 43, 58, 59), (37, 36, 51, 52), (64, 63, 78, 79), (57, 56, 71, 72), (65, 64, 79, 80), (58, 57, 72, 73), (51, 81, 66), (307, 65, 80), (59, 58, 73, 74), (52, 51, 66, 67), (60, 59, 74, 75), (53, 52, 67, 68), (61, 60, 75, 76), (54, 53, 68, 69), (62, 61, 76, 77), (55, 54, 69, 70), (63, 62, 77, 78), (56, 55, 70, 71), (68, 67, 83, 84), (76, 75, 91, 92), (69, 68, 84, 85), (77, 76, 92, 93), (70, 69, 85, 86), (78, 77, 93, 94), (71, 70, 86, 87), (79, 78, 94, 95), (72, 71, 87, 88), (80, 79, 95, 96), (73, 72, 88, 89), (66, 81, 82), (307, 80, 96), (74, 73, 89, 90), (67, 66, 82, 83), (75, 74, 90, 91), (88, 87, 102, 103), (96, 95, 110, 111), (89, 88, 103, 104), (82, 81, 97), (307, 96, 111), (90, 89, 104, 105), (83, 82, 97, 98), (91, 90, 105, 106), (84, 83, 98, 99), (92, 91, 106, 107), (85, 84, 99, 100), (93, 92, 107, 108), (86, 85, 100, 101), (94, 93, 108, 109), (87, 86, 101, 102), (95, 94, 109, 110), (107, 106, 121, 122), (100, 99, 114, 115), (108, 107, 122, 123), (101, 100, 115, 116), (109, 108, 123, 124), (102, 101, 116, 117), (110, 109, 124, 125), (103, 102, 117, 118), (111, 110, 125, 126), (104, 103, 118, 119), (97, 81, 112), (307, 111, 126), (105, 104, 119, 120), (98, 97, 112, 113), (106, 105, 120, 121), (99, 98, 113, 114), (126, 125, 140, 141), (119, 118, 133, 134), (112, 81, 127), (307, 126, 141), (120, 119, 134, 135), (113, 112, 127, 128), (121, 120, 135, 136), (114, 113, 128, 129), (122, 121, 136, 137), (115, 114, 129, 130), (123, 122, 137, 138), (116, 115, 130, 131), (124, 123, 138, 139), (117, 116, 131, 132), (125, 124, 139, 140), (118, 117, 132, 133), (130, 129, 144, 145), (138, 137, 152, 153), (131, 130, 145, 146), (139, 138, 153, 154), (132, 131, 146, 147), (140, 139, 154, 155), (133, 132, 147, 148), (141, 140, 155, 156), (134, 133, 148, 149), (127, 81, 142), (307, 141, 156), (135, 134, 149, 150), (128, 127, 142, 143), (136, 135, 150, 151), (129, 128, 143, 144), (137, 136, 151, 152), (149, 148, 163, 164), (142, 81, 157), (307, 156, 171), (150, 149, 164, 165), (143, 142, 157, 158), (151, 150, 165, 166), (144, 143, 158, 159), (152, 151, 166, 167), (145, 144, 159, 160), (153, 152, 167, 168), (146, 145, 160, 161), (154, 153, 168, 169), (147, 146, 161, 162), (155, 154, 169, 170), (148, 147, 162, 163), (156, 155, 170, 171), (168, 167, 182, 183), (161, 160, 175, 176), (169, 168, 183, 184), (162, 161, 176, 177), (170, 169, 184, 185), (163, 162, 177, 178), (171, 170, 185, 186), (164, 163, 178, 179), (157, 81, 172), (307, 171, 186), (165, 164, 179, 180), (158, 157, 172, 173), (166, 165, 180, 181), (159, 158, 173, 174), (167, 166, 181, 182), (160, 159, 174, 175), (307, 186, 201), (180, 179, 194, 195), (173, 172, 187, 188), (181, 180, 195, 196), (174, 173, 188, 189), (182, 181, 196, 197), (175, 174, 189, 190), (183, 182, 197, 198), (176, 175, 190, 191), (184, 183, 198, 199), (177, 176, 191, 192), (185, 184, 199, 200), (178, 177, 192, 193), (186, 185, 200, 201), (179, 178, 193, 194), (172, 81, 187), (199, 198, 213, 214), (192, 191, 206, 207), (200, 199, 214, 215), (193, 192, 207, 208), (201, 200, 215, 216), (194, 193, 208, 209), (187, 81, 202), (307, 201, 216), (195, 194, 209, 210), (188, 187, 202, 203), (196, 195, 210, 211), (189, 188, 203, 204), (197, 196, 211, 212), (190, 189, 204, 205), (198, 197, 212, 213), (191, 190, 205, 206), (203, 202, 217, 218), (211, 210, 225, 226), (204, 203, 218, 219), (212, 211, 226, 227), (205, 204, 219, 220), (213, 212, 227, 228), (206, 205, 220, 221), (214, 213, 228, 229), (207, 206, 221, 222), (215, 214, 229, 230), (208, 207, 222, 223), (216, 215, 230, 231), (209, 208, 223, 224), (202, 81, 217), (307, 216, 231), (210, 209, 224, 225), (222, 221, 236, 237), (230, 229, 244, 245), (223, 222, 237, 238), (231, 230, 245, 246), (224, 223, 238, 239), (217, 81, 232), (307, 231, 246), (225, 224, 239, 240), (218, 217, 232, 233), (226, 225, 240, 241), (219, 218, 233, 234), (227, 226, 241, 242), (220, 219, 234, 235), (228, 227, 242, 243), (221, 220, 235, 236), (229, 228, 243, 244), (241, 240, 255, 256), (234, 233, 248, 249), (242, 241, 256, 257), (235, 234, 249, 250), (243, 242, 257, 258), (236, 235, 250, 251), (244, 243, 258, 259), (237, 236, 251, 252), (245, 244, 259, 260), (238, 237, 252, 253), (246, 245, 260, 261), (239, 238, 253, 254), (232, 81, 247), (307, 246, 261), (240, 239, 254, 255), (233, 232, 247, 248), (260, 259, 274, 275), (253, 252, 267, 268), (261, 260, 275, 276), (254, 253, 268, 269), (247, 81, 262), (307, 261, 276), (255, 254, 269, 270), (248, 247, 262, 263), (256, 255, 270, 271), (249, 248, 263, 264), (257, 256, 271, 272), (250, 249, 264, 265), (258, 257, 272, 273), (251, 250, 265, 266), (259, 258, 273, 274), (252, 251, 266, 267), (264, 263, 278, 279), (272, 271, 286, 287), (265, 264, 279, 280), (273, 272, 287, 288), (266, 265, 280, 281), (274, 273, 288, 289), (267, 266, 281, 282), (275, 274, 289, 290), (268, 267, 282, 283), (276, 275, 290, 291), (269, 268, 283, 284), (262, 81, 277), (307, 276, 291), (270, 269, 284, 285), (263, 262, 277, 278), (271, 270, 285, 286), (283, 282, 297, 298), (291, 290, 305, 306), (284, 283, 298, 299), (277, 81, 292), (307, 291, 306), (285, 284, 299, 300), (278, 277, 292, 293), (286, 285, 300, 301), (279, 278, 293, 294), (287, 286, 301, 302), (280, 279, 294, 295), (288, 287, 302, 303), (281, 280, 295, 296), (289, 288, 303, 304), (282, 281, 296, 297), (290, 289, 304, 305), (302, 301, 317, 318), (295, 294, 310, 311), (303, 302, 318, 319), (296, 295, 311, 312), (304, 303, 319, 320), (297, 296, 312, 313), (305, 304, 320, 321), (298, 297, 313, 314), (306, 305, 321, 322), (299, 298, 314, 315), (292, 81, 308), (307, 306, 322), (300, 299, 315, 316), (293, 292, 308, 309), (301, 300, 316, 317), (294, 293, 309, 310), (322, 321, 336, 337), (315, 314, 329, 330), (308, 81, 323), (307, 322, 337), (316, 315, 330, 331), (309, 308, 323, 324), (317, 316, 331, 332), (310, 309, 324, 325), (318, 317, 332, 333), (311, 310, 325, 326), (319, 318, 333, 334), (312, 311, 326, 327), (320, 319, 334, 335), (313, 312, 327, 328), (321, 320, 335, 336), (314, 313, 328, 329), (334, 333, 348, 349), (327, 326, 341, 342), (335, 334, 349, 350), (328, 327, 342, 343), (336, 335, 350, 351), (329, 328, 343, 344), (337, 336, 351, 352), (330, 329, 344, 345), (323, 81, 338), (307, 337, 352), (331, 330, 345, 346), (324, 323, 338, 339), (332, 331, 346, 347), (325, 324, 339, 340), (333, 332, 347, 348), (326, 325, 340, 341), (338, 81, 353), (307, 352, 367), (346, 345, 360, 361), (339, 338, 353, 354), (347, 346, 361, 362), (340, 339, 354, 355), (348, 347, 362, 363), (341, 340, 355, 356), (349, 348, 363, 364), (342, 341, 356, 357), (350, 349, 364, 365), (343, 342, 357, 358), (351, 350, 365, 366), (344, 343, 358, 359), (352, 351, 366, 367), (345, 344, 359, 360), (357, 356, 371, 372), (365, 364, 379, 380), (358, 357, 372, 373), (366, 365, 380, 381), (359, 358, 373, 374), (367, 366, 381, 382), (360, 359, 374, 375), (353, 81, 368), (307, 367, 382), (361, 360, 375, 376), (354, 353, 368, 369), (362, 361, 376, 377), (355, 354, 369, 370), (363, 362, 377, 378), (356, 355, 370, 371), (364, 363, 378, 379), (376, 375, 390, 391), (369, 368, 383, 384), (377, 376, 391, 392), (370, 369, 384, 385), (378, 377, 392, 393), (371, 370, 385, 386), (379, 378, 393, 394), (372, 371, 386, 387), (380, 379, 394, 395), (373, 372, 387, 388), (381, 380, 395, 396), (374, 373, 388, 389), (382, 381, 396, 397), (375, 374, 389, 390), (368, 81, 383), (307, 382, 397), (395, 394, 409, 410), (388, 387, 402, 403), (396, 395, 410, 411), (389, 388, 403, 404), (397, 396, 411, 412), (390, 389, 404, 405), (383, 81, 398), (307, 397, 412), (391, 390, 405, 406), (384, 383, 398, 399), (392, 391, 406, 407), (385, 384, 399, 400), (393, 392, 407, 408), (386, 385, 400, 401), (394, 393, 408, 409), (387, 386, 401, 402), (399, 398, 413, 414), (407, 406, 421, 422), (400, 399, 414, 415), (408, 407, 422, 423), (401, 400, 415, 416), (409, 408, 423, 424), (402, 401, 416, 417), (410, 409, 424, 425), (403, 402, 417, 418), (411, 410, 425, 426), (404, 403, 418, 419), (412, 411, 426, 427), (405, 404, 419, 420), (398, 81, 413), (307, 412, 427), (406, 405, 420, 421), (418, 417, 432, 433), (426, 425, 440, 441), (419, 418, 433, 434), (427, 426, 441, 442), (420, 419, 434, 435), (413, 81, 428), (307, 427, 442), (421, 420, 435, 436), (414, 413, 428, 429), (422, 421, 436, 437), (415, 414, 429, 430), (423, 422, 437, 438), (416, 415, 430, 431), (424, 423, 438, 439), (417, 416, 431, 432), (425, 424, 439, 440), (437, 436, 451, 452), (430, 429, 444, 445), (438, 437, 452, 453), (431, 430, 445, 446), (439, 438, 453, 454), (432, 431, 446, 447), (440, 439, 454, 455), (433, 432, 447, 448), (441, 440, 455, 456), (434, 433, 448, 449), (442, 441, 456, 457), (435, 434, 449, 450), (428, 81, 443), (307, 442, 457), (436, 435, 450, 451), (429, 428, 443, 444), (456, 455, 470, 471), (449, 448, 463, 464), (457, 456, 471, 472), (450, 449, 464, 465), (443, 81, 458), (307, 457, 472), (451, 450, 465, 466), (444, 443, 458, 459), (452, 451, 466, 467), (445, 444, 459, 460), (453, 452, 467, 468), (446, 445, 460, 461), (454, 453, 468, 469), (447, 446, 461, 462), (455, 454, 469, 470), (448, 447, 462, 463), (468, 467, 477, 5), (461, 460, 0, 475), (469, 468, 5, 478), (462, 461, 475, 1), (470, 469, 478, 479), (463, 462, 1, 476), (471, 470, 479, 480), (464, 463, 476, 2), (472, 471, 480, 481), (465, 464, 2, 3), (458, 81, 473), (307, 472, 481), (466, 465, 3, 4), (459, 458, 473, 474), (467, 466, 4, 477), (460, 459, 474, 0)])
_uv = me_cube_002.uv_layers.new(name='UVMap')
_uv.uv.foreach_set('vector', [0.75, 0.8125, 0.75, 0.875, 0.7188, 0.875, 0.7188, 0.8125, 0.75, 0.3125, 0.75, 0.375, 0.7188, 0.375, 0.7188, 0.3125, 0.75, 0.75, 0.75, 0.8125, 0.7188, 0.8125, 0.7188, 0.75, 0.75, 0.25, 0.75, 0.3125, 0.7188, 0.3125, 0.7188, 0.25, 0.75, 0.6875, 0.75, 0.75, 0.7188, 0.75, 0.7188, 0.6875, 0.75, 0.1875, 0.75, 0.25, 0.7188, 0.25, 0.7188, 0.1875, 0.75, 0.625, 0.75, 0.6875, 0.7188, 0.6875, 0.7188, 0.625, 0.75, 0.125, 0.75, 0.1875, 0.7188, 0.1875, 0.7188, 0.125, 0.75, 0.5625, 0.75, 0.625, 0.7188, 0.625, 0.7188, 0.5625, 0.75, 0.0625, 0.75, 0.125, 0.7188, 0.125, 0.7188, 0.0625, 0.75, 0.5, 0.75, 0.5625, 0.7188, 0.5625, 0.7188, 0.5, 0.75, 0.9375, 0.7344, 1.0, 0.7188, 0.9375, 0.7344, 0.0, 0.75, 0.0625, 0.7188, 0.0625, 0.75, 0.4375, 0.75, 0.5, 0.7188, 0.5, 0.7188, 0.4375, 0.75, 0.875, 0.75, 0.9375, 0.7188, 0.9375, 0.7188, 0.875, 0.75, 0.375, 0.75, 0.4375, 0.7188, 0.4375, 0.7188, 0.375, 0.7188, 0.4375, 0.7188, 0.5, 0.6875, 0.5, 0.6875, 0.4375, 0.7188, 0.875, 0.7188, 0.9375, 0.6875, 0.9375, 0.6875, 0.875, 0.7188, 0.375, 0.7188, 0.4375, 0.6875, 0.4375, 0.6875, 0.375, 0.7188, 0.8125, 0.7188, 0.875, 0.6875, 0.875, 0.6875, 0.8125, 0.7188, 0.3125, 0.7188, 0.375, 0.6875, 0.375, 0.6875, 0.3125, 0.7188, 0.75, 0.7188, 0.8125, 0.6875, 0.8125, 0.6875, 0.75, 0.7188, 0.25, 0.7188, 0.3125, 0.6875, 0.3125, 0.6875, 0.25, 0.7188, 0.6875, 0.7188, 0.75, 0.6875, 0.75, 0.6875, 0.6875, 0.7188, 0.1875, 0.7188, 0.25, 0.6875, 0.25, 0.6875, 0.1875, 0.7188, 0.625, 0.7188, 0.6875, 0.6875, 0.6875, 0.6875, 0.625, 0.7188, 0.125, 0.7188, 0.1875, 0.6875, 0.1875, 0.6875, 0.125, 0.7188, 0.5625, 0.7188, 0.625, 0.6875, 0.625, 0.6875, 0.5625, 0.7188, 0.0625, 0.7188, 0.125, 0.6875, 0.125, 0.6875, 0.0625, 0.7188, 0.5, 0.7188, 0.5625, 0.6875, 0.5625, 0.6875, 0.5, 0.7188, 0.9375, 0.7031, 1.0, 0.6875, 0.9375, 0.7031, 0.0, 0.7188, 0.0625, 0.6875, 0.0625, 0.6875, 0.1875, 0.6875, 0.25, 0.6562, 0.25, 0.6562, 0.1875, 0.6875, 0.625, 0.6875, 0.6875, 0.6562, 0.6875, 0.6562, 0.625, 0.6875, 0.125, 0.6875, 0.1875, 0.6562, 0.1875, 0.6562, 0.125, 0.6875, 0.5625, 0.6875, 0.625, 0.6562, 0.625, 0.6562, 0.5625, 0.6875, 0.0625, 0.6875, 0.125, 0.6562, 0.125, 0.6562, 0.0625, 0.6875, 0.5, 0.6875, 0.5625, 0.6562, 0.5625, 0.6562, 0.5, 0.6875, 0.9375, 0.6719, 1.0, 0.6562, 0.9375, 0.6719, 0.0, 0.6875, 0.0625, 0.6562, 0.0625, 0.6875, 0.4375, 0.6875, 0.5, 0.6562, 0.5, 0.6562, 0.4375, 0.6875, 0.875, 0.6875, 0.9375, 0.6562, 0.9375, 0.6562, 0.875, 0.6875, 0.375, 0.6875, 0.4375, 0.6562, 0.4375, 0.6562, 0.375, 0.6875, 0.8125, 0.6875, 0.875, 0.6562, 0.875, 0.6562, 0.8125, 0.6875, 0.3125, 0.6875, 0.375, 0.6562, 0.375, 0.6562, 0.3125, 0.6875, 0.75, 0.6875, 0.8125, 0.6562, 0.8125, 0.6562, 0.75, 0.6875, 0.25, 0.6875, 0.3125, 0.6562, 0.3125, 0.6562, 0.25, 0.6875, 0.6875, 0.6875, 0.75, 0.6562, 0.75, 0.6562, 0.6875, 0.6562, 0.375, 0.6562, 0.4375, 0.625, 0.4375, 0.625, 0.375, 0.6562, 0.8125, 0.6562, 0.875, 0.625, 0.875, 0.625, 0.8125, 0.6562, 0.3125, 0.6562, 0.375, 0.625, 0.375, 0.625, 0.3125, 0.6562, 0.75, 0.6562, 0.8125, 0.625, 0.8125, 0.625, 0.75, 0.6562, 0.25, 0.6562, 0.3125, 0.625, 0.3125, 0.625, 0.25, 0.6562, 0.6875, 0.6562, 0.75, 0.625, 0.75, 0.625, 0.6875, 0.6562, 0.1875, 0.6562, 0.25, 0.625, 0.25, 0.625, 0.1875, 0.6562, 0.625, 0.6562, 0.6875, 0.625, 0.6875, 0.625, 0.625, 0.6562, 0.125, 0.6562, 0.1875, 0.625, 0.1875, 0.625, 0.125, 0.6562, 0.5625, 0.6562, 0.625, 0.625, 0.625, 0.625, 0.5625, 0.6562, 0.0625, 0.6562, 0.125, 0.625, 0.125, 0.625, 0.0625, 0.6562, 0.5, 0.6562, 0.5625, 0.625, 0.5625, 0.625, 0.5, 0.6562, 0.9375, 0.6406, 1.0, 0.625, 0.9375, 0.6406, 0.0, 0.6562, 0.0625, 0.625, 0.0625, 0.6562, 0.4375, 0.6562, 0.5, 0.625, 0.5, 0.625, 0.4375, 0.6562, 0.875, 0.6562, 0.9375, 0.625, 0.9375, 0.625, 0.875, 0.625, 0.125, 0.625, 0.1875, 0.5938, 0.1875, 0.5938, 0.125, 0.625, 0.5625, 0.625, 0.625, 0.5938, 0.625, 0.5938, 0.5625, 0.625, 0.0625, 0.625, 0.125, 0.5938, 0.125, 0.5938, 0.0625, 0.625, 0.5, 0.625, 0.5625, 0.5938, 0.5625, 0.5938, 0.5, 0.625, 0.9375, 0.6094, 1.0, 0.5938, 0.9375, 0.6094, 0.0, 0.625, 0.0625, 0.5938, 0.0625, 0.625, 0.4375, 0.625, 0.5, 0.5938, 0.5, 0.5938, 0.4375, 0.625, 0.875, 0.625, 0.9375, 0.5938, 0.9375, 0.5938, 0.875, 0.625, 0.375, 0.625, 0.4375, 0.5938, 0.4375, 0.5938, 0.375, 0.625, 0.8125, 0.625, 0.875, 0.5938, 0.875, 0.5938, 0.8125, 0.625, 0.3125, 0.625, 0.375, 0.5938, 0.375, 0.5938, 0.3125, 0.625, 0.75, 0.625, 0.8125, 0.5938, 0.8125, 0.5938, 0.75, 0.625, 0.25, 0.625, 0.3125, 0.5938, 0.3125, 0.5938, 0.25, 0.625, 0.6875, 0.625, 0.75, 0.5938, 0.75, 0.5938, 0.6875, 0.625, 0.1875, 0.625, 0.25, 0.5938, 0.25, 0.5938, 0.1875, 0.625, 0.625, 0.625, 0.6875, 0.5938, 0.6875, 0.5938, 0.625, 0.5938, 0.8125, 0.5938, 0.875, 0.5625, 0.875, 0.5625, 0.8125, 0.5938, 0.3125, 0.5938, 0.375, 0.5625, 0.375, 0.5625, 0.3125, 0.5938, 0.75, 0.5938, 0.8125, 0.5625, 0.8125, 0.5625, 0.75, 0.5938, 0.25, 0.5938, 0.3125, 0.5625, 0.3125, 0.5625, 0.25, 0.5938, 0.6875, 0.5938, 0.75, 0.5625, 0.75, 0.5625, 0.6875, 0.5938, 0.1875, 0.5938, 0.25, 0.5625, 0.25, 0.5625, 0.1875, 0.5938, 0.625, 0.5938, 0.6875, 0.5625, 0.6875, 0.5625, 0.625, 0.5938, 0.125, 0.5938, 0.1875, 0.5625, 0.1875, 0.5625, 0.125, 0.5938, 0.5625, 0.5938, 0.625, 0.5625, 0.625, 0.5625, 0.5625, 0.5938, 0.0625, 0.5938, 0.125, 0.5625, 0.125, 0.5625, 0.0625, 0.5938, 0.5, 0.5938, 0.5625, 0.5625, 0.5625, 0.5625, 0.5, 0.5938, 0.9375, 0.5781, 1.0, 0.5625, 0.9375, 0.5781, 0.0, 0.5938, 0.0625, 0.5625, 0.0625, 0.5938, 0.4375, 0.5938, 0.5, 0.5625, 0.5, 0.5625, 0.4375, 0.5938, 0.875, 0.5938, 0.9375, 0.5625, 0.9375, 0.5625, 0.875, 0.5938, 0.375, 0.5938, 0.4375, 0.5625, 0.4375, 0.5625, 0.375, 0.5625, 0.5625, 0.5625, 0.625, 0.5312, 0.625, 0.5312, 0.5625, 0.5625, 0.0625, 0.5625, 0.125, 0.5312, 0.125, 0.5312, 0.0625, 0.5625, 0.5, 0.5625, 0.5625, 0.5312, 0.5625, 0.5312, 0.5, 0.5625, 0.9375, 0.5469, 1.0, 0.5312, 0.9375, 0.5469, 0.0, 0.5625, 0.0625, 0.5312, 0.0625, 0.5625, 0.4375, 0.5625, 0.5, 0.5312, 0.5, 0.5312, 0.4375, 0.5625, 0.875, 0.5625, 0.9375, 0.5312, 0.9375, 0.5312, 0.875, 0.5625, 0.375, 0.5625, 0.4375, 0.5312, 0.4375, 0.5312, 0.375, 0.5625, 0.8125, 0.5625, 0.875, 0.5312, 0.875, 0.5312, 0.8125, 0.5625, 0.3125, 0.5625, 0.375, 0.5312, 0.375, 0.5312, 0.3125, 0.5625, 0.75, 0.5625, 0.8125, 0.5312, 0.8125, 0.5312, 0.75, 0.5625, 0.25, 0.5625, 0.3125, 0.5312, 0.3125, 0.5312, 0.25, 0.5625, 0.6875, 0.5625, 0.75, 0.5312, 0.75, 0.5312, 0.6875, 0.5625, 0.1875, 0.5625, 0.25, 0.5312, 0.25, 0.5312, 0.1875, 0.5625, 0.625, 0.5625, 0.6875, 0.5312, 0.6875, 0.5312, 0.625, 0.5625, 0.125, 0.5625, 0.1875, 0.5312, 0.1875, 0.5312, 0.125, 0.5312, 0.3125, 0.5312, 0.375, 0.5, 0.375, 0.5, 0.3125, 0.5312, 0.75, 0.5312, 0.8125, 0.5, 0.8125, 0.5, 0.75, 0.5312, 0.25, 0.5312, 0.3125, 0.5, 0.3125, 0.5, 0.25, 0.5312, 0.6875, 0.5312, 0.75, 0.5, 0.75, 0.5, 0.6875, 0.5312, 0.1875, 0.5312, 0.25, 0.5, 0.25, 0.5, 0.1875, 0.5312, 0.625, 0.5312, 0.6875, 0.5, 0.6875, 0.5, 0.625, 0.5312, 0.125, 0.5312, 0.1875, 0.5, 0.1875, 0.5, 0.125, 0.5312, 0.5625, 0.5312, 0.625, 0.5, 0.625, 0.5, 0.5625, 0.5312, 0.0625, 0.5312, 0.125, 0.5, 0.125, 0.5, 0.0625, 0.5312, 0.5, 0.5312, 0.5625, 0.5, 0.5625, 0.5, 0.5, 0.5312, 0.9375, 0.5156, 1.0, 0.5, 0.9375, 0.5156, 0.0, 0.5312, 0.0625, 0.5, 0.0625, 0.5312, 0.4375, 0.5312, 0.5, 0.5, 0.5, 0.5, 0.4375, 0.5312, 0.875, 0.5312, 0.9375, 0.5, 0.9375, 0.5, 0.875, 0.5312, 0.375, 0.5312, 0.4375, 0.5, 0.4375, 0.5, 0.375, 0.5312, 0.8125, 0.5312, 0.875, 0.5, 0.875, 0.5, 0.8125, 0.5, 0.0625, 0.5, 0.125, 0.4688, 0.125, 0.4688, 0.0625, 0.5, 0.5, 0.5, 0.5625, 0.4688, 0.5625, 0.4687, 0.5, 0.5, 0.9375, 0.4844, 1.0, 0.4688, 0.9375, 0.4844, 0.0, 0.5, 0.0625, 0.4688, 0.0625, 0.5, 0.4375, 0.5, 0.5, 0.4687, 0.5, 0.4688, 0.4375, 0.5, 0.875, 0.5, 0.9375, 0.4688, 0.9375, 0.4688, 0.875, 0.5, 0.375, 0.5, 0.4375, 0.4688, 0.4375, 0.4688, 0.375, 0.5, 0.8125, 0.5, 0.875, 0.4688, 0.875, 0.4688, 0.8125, 0.5, 0.3125, 0.5, 0.375, 0.4688, 0.375, 0.4687, 0.3125, 0.5, 0.75, 0.5, 0.8125, 0.4688, 0.8125, 0.4688, 0.75, 0.5, 0.25, 0.5, 0.3125, 0.4687, 0.3125, 0.4688, 0.25, 0.5, 0.6875, 0.5, 0.75, 0.4688, 0.75, 0.4687, 0.6875, 0.5, 0.1875, 0.5, 0.25, 0.4688, 0.25, 0.4688, 0.1875, 0.5, 0.625, 0.5, 0.6875, 0.4687, 0.6875, 0.4688, 0.625, 0.5, 0.125, 0.5, 0.1875, 0.4688, 0.1875, 0.4688, 0.125, 0.5, 0.5625, 0.5, 0.625, 0.4688, 0.625, 0.4688, 0.5625, 0.4688, 0.75, 0.4688, 0.8125, 0.4375, 0.8125, 0.4375, 0.75, 0.4688, 0.25, 0.4687, 0.3125, 0.4375, 0.3125, 0.4375, 0.25, 0.4687, 0.6875, 0.4688, 0.75, 0.4375, 0.75, 0.4375, 0.6875, 0.4688, 0.1875, 0.4688, 0.25, 0.4375, 0.25, 0.4375, 0.1875, 0.4688, 0.625, 0.4687, 0.6875, 0.4375, 0.6875, 0.4375, 0.625, 0.4688, 0.125, 0.4688, 0.1875, 0.4375, 0.1875, 0.4375, 0.125, 0.4688, 0.5625, 0.4688, 0.625, 0.4375, 0.625, 0.4375, 0.5625, 0.4688, 0.0625, 0.4688, 0.125, 0.4375, 0.125, 0.4375, 0.0625, 0.4687, 0.5, 0.4688, 0.5625, 0.4375, 0.5625, 0.4375, 0.5, 0.4688, 0.9375, 0.4531, 1.0, 0.4375, 0.9375, 0.4531, 0.0, 0.4688, 0.0625, 0.4375, 0.0625, 0.4688, 0.4375, 0.4687, 0.5, 0.4375, 0.5, 0.4375, 0.4375, 0.4688, 0.875, 0.4688, 0.9375, 0.4375, 0.9375, 0.4375, 0.875, 0.4688, 0.375, 0.4688, 0.4375, 0.4375, 0.4375, 0.4375, 0.375, 0.4688, 0.8125, 0.4688, 0.875, 0.4375, 0.875, 0.4375, 0.8125, 0.4687, 0.3125, 0.4688, 0.375, 0.4375, 0.375, 0.4375, 0.3125, 0.4375, 0.5, 0.4375, 0.5625, 0.4062, 0.5625, 0.4062, 0.5, 0.4375, 0.9375, 0.4219, 1.0, 0.4062, 0.9375, 0.4219, 0.0, 0.4375, 0.0625, 0.4062, 0.0625, 0.4375, 0.4375, 0.4375, 0.5, 0.4062, 0.5, 0.4062, 0.4375, 0.4375, 0.875, 0.4375, 0.9375, 0.4062, 0.9375, 0.4062, 0.875, 0.4375, 0.375, 0.4375, 0.4375, 0.4062, 0.4375, 0.4062, 0.375, 0.4375, 0.8125, 0.4375, 0.875, 0.4062, 0.875, 0.4062, 0.8125, 0.4375, 0.3125, 0.4375, 0.375, 0.4062, 0.375, 0.4062, 0.3125, 0.4375, 0.75, 0.4375, 0.8125, 0.4062, 0.8125, 0.4062, 0.75, 0.4375, 0.25, 0.4375, 0.3125, 0.4062, 0.3125, 0.4062, 0.25, 0.4375, 0.6875, 0.4375, 0.75, 0.4062, 0.75, 0.4062, 0.6875, 0.4375, 0.1875, 0.4375, 0.25, 0.4062, 0.25, 0.4062, 0.1875, 0.4375, 0.625, 0.4375, 0.6875, 0.4062, 0.6875, 0.4062, 0.625, 0.4375, 0.125, 0.4375, 0.1875, 0.4062, 0.1875, 0.4062, 0.125, 0.4375, 0.5625, 0.4375, 0.625, 0.4062, 0.625, 0.4062, 0.5625, 0.4375, 0.0625, 0.4375, 0.125, 0.4062, 0.125, 0.4062, 0.0625, 0.4062, 0.25, 0.4062, 0.3125, 0.375, 0.3125, 0.375, 0.25, 0.4062, 0.6875, 0.4062, 0.75, 0.375, 0.75, 0.375, 0.6875, 0.4062, 0.1875, 0.4062, 0.25, 0.375, 0.25, 0.375, 0.1875, 0.4062, 0.625, 0.4062, 0.6875, 0.375, 0.6875, 0.375, 0.625, 0.4062, 0.125, 0.4062, 0.1875, 0.375, 0.1875, 0.375, 0.125, 0.4062, 0.5625, 0.4062, 0.625, 0.375, 0.625, 0.375, 0.5625, 0.4062, 0.0625, 0.4062, 0.125, 0.375, 0.125, 0.375, 0.0625, 0.4062, 0.5, 0.4062, 0.5625, 0.375, 0.5625, 0.375, 0.5, 0.4062, 0.9375, 0.3906, 1.0, 0.375, 0.9375, 0.3906, 0.0, 0.4062, 0.0625, 0.375, 0.0625, 0.4062, 0.4375, 0.4062, 0.5, 0.375, 0.5, 0.375, 0.4375, 0.4062, 0.875, 0.4062, 0.9375, 0.375, 0.9375, 0.375, 0.875, 0.4062, 0.375, 0.4062, 0.4375, 0.375, 0.4375, 0.375, 0.375, 0.4062, 0.8125, 0.4062, 0.875, 0.375, 0.875, 0.375, 0.8125, 0.4062, 0.3125, 0.4062, 0.375, 0.375, 0.375, 0.375, 0.3125, 0.4062, 0.75, 0.4062, 0.8125, 0.375, 0.8125, 0.375, 0.75, 0.3594, 0.0, 0.375, 0.0625, 0.3438, 0.0625, 0.375, 0.4375, 0.375, 0.5, 0.3437, 0.5, 0.3438, 0.4375, 0.375, 0.875, 0.375, 0.9375, 0.3438, 0.9375, 0.3438, 0.875, 0.375, 0.375, 0.375, 0.4375, 0.3438, 0.4375, 0.3438, 0.375, 0.375, 0.8125, 0.375, 0.875, 0.3438, 0.875, 0.3438, 0.8125, 0.375, 0.3125, 0.375, 0.375, 0.3438, 0.375, 0.3438, 0.3125, 0.375, 0.75, 0.375, 0.8125, 0.3438, 0.8125, 0.3438, 0.75, 0.375, 0.25, 0.375, 0.3125, 0.3438, 0.3125, 0.3438, 0.25, 0.375, 0.6875, 0.375, 0.75, 0.3438, 0.75, 0.3438, 0.6875, 0.375, 0.1875, 0.375, 0.25, 0.3438, 0.25, 0.3438, 0.1875, 0.375, 0.625, 0.375, 0.6875, 0.3438, 0.6875, 0.3438, 0.625, 0.375, 0.125, 0.375, 0.1875, 0.3438, 0.1875, 0.3438, 0.125, 0.375, 0.5625, 0.375, 0.625, 0.3438, 0.625, 0.3438, 0.5625, 0.375, 0.0625, 0.375, 0.125, 0.3438, 0.125, 0.3438, 0.0625, 0.375, 0.5, 0.375, 0.5625, 0.3438, 0.5625, 0.3437, 0.5, 0.375, 0.9375, 0.3594, 1.0, 0.3438, 0.9375, 0.3438, 0.1875, 0.3438, 0.25, 0.3125, 0.25, 0.3125, 0.1875, 0.3438, 0.625, 0.3438, 0.6875, 0.3125, 0.6875, 0.3125, 0.625, 0.3438, 0.125, 0.3438, 0.1875, 0.3125, 0.1875, 0.3125, 0.125, 0.3438, 0.5625, 0.3438, 0.625, 0.3125, 0.625, 0.3125, 0.5625, 0.3438, 0.0625, 0.3438, 0.125, 0.3125, 0.125, 0.3125, 0.0625, 0.3437, 0.5, 0.3438, 0.5625, 0.3125, 0.5625, 0.3125, 0.5, 0.3438, 0.9375, 0.3281, 1.0, 0.3125, 0.9375, 0.3281, 0.0, 0.3438, 0.0625, 0.3125, 0.0625, 0.3438, 0.4375, 0.3437, 0.5, 0.3125, 0.5, 0.3125, 0.4375, 0.3438, 0.875, 0.3438, 0.9375, 0.3125, 0.9375, 0.3125, 0.875, 0.3438, 0.375, 0.3438, 0.4375, 0.3125, 0.4375, 0.3125, 0.375, 0.3438, 0.8125, 0.3438, 0.875, 0.3125, 0.875, 0.3125, 0.8125, 0.3438, 0.3125, 0.3438, 0.375, 0.3125, 0.375, 0.3125, 0.3125, 0.3438, 0.75, 0.3438, 0.8125, 0.3125, 0.8125, 0.3125, 0.75, 0.3438, 0.25, 0.3438, 0.3125, 0.3125, 0.3125, 0.3125, 0.25, 0.3438, 0.6875, 0.3438, 0.75, 0.3125, 0.75, 0.3125, 0.6875, 0.3125, 0.875, 0.3125, 0.9375, 0.2812, 0.9375, 0.2812, 0.875, 0.3125, 0.375, 0.3125, 0.4375, 0.2812, 0.4375, 0.2812, 0.375, 0.3125, 0.8125, 0.3125, 0.875, 0.2812, 0.875, 0.2812, 0.8125, 0.3125, 0.3125, 0.3125, 0.375, 0.2812, 0.375, 0.2812, 0.3125, 0.3125, 0.75, 0.3125, 0.8125, 0.2812, 0.8125, 0.2812, 0.75, 0.3125, 0.25, 0.3125, 0.3125, 0.2812, 0.3125, 0.2812, 0.25, 0.3125, 0.6875, 0.3125, 0.75, 0.2812, 0.75, 0.2812, 0.6875, 0.3125, 0.1875, 0.3125, 0.25, 0.2812, 0.25, 0.2812, 0.1875, 0.3125, 0.625, 0.3125, 0.6875, 0.2812, 0.6875, 0.2812, 0.625, 0.3125, 0.125, 0.3125, 0.1875, 0.2812, 0.1875, 0.2812, 0.125, 0.3125, 0.5625, 0.3125, 0.625, 0.2812, 0.625, 0.2812, 0.5625, 0.3125, 0.0625, 0.3125, 0.125, 0.2812, 0.125, 0.2812, 0.0625, 0.3125, 0.5, 0.3125, 0.5625, 0.2812, 0.5625, 0.2812, 0.5, 0.3125, 0.9375, 0.2969, 1.0, 0.2812, 0.9375, 0.2969, 0.0, 0.3125, 0.0625, 0.2812, 0.0625, 0.3125, 0.4375, 0.3125, 0.5, 0.2812, 0.5, 0.2812, 0.4375, 0.2812, 0.625, 0.2812, 0.6875, 0.25, 0.6875, 0.25, 0.625, 0.2812, 0.125, 0.2812, 0.1875, 0.25, 0.1875, 0.25, 0.125, 0.2812, 0.5625, 0.2812, 0.625, 0.25, 0.625, 0.25, 0.5625, 0.2812, 0.0625, 0.2812, 0.125, 0.25, 0.125, 0.25, 0.0625, 0.2812, 0.5, 0.2812, 0.5625, 0.25, 0.5625, 0.25, 0.5, 0.2812, 0.9375, 0.2656, 1.0, 0.25, 0.9375, 0.2656, 0.0, 0.2812, 0.0625, 0.25, 0.0625, 0.2812, 0.4375, 0.2812, 0.5, 0.25, 0.5, 0.25, 0.4375, 0.2812, 0.875, 0.2812, 0.9375, 0.25, 0.9375, 0.25, 0.875, 0.2812, 0.375, 0.2812, 0.4375, 0.25, 0.4375, 0.25, 0.375, 0.2812, 0.8125, 0.2812, 0.875, 0.25, 0.875, 0.25, 0.8125, 0.2812, 0.3125, 0.2812, 0.375, 0.25, 0.375, 0.25, 0.3125, 0.2812, 0.75, 0.2812, 0.8125, 0.25, 0.8125, 0.25, 0.75, 0.2812, 0.25, 0.2812, 0.3125, 0.25, 0.3125, 0.25, 0.25, 0.2812, 0.6875, 0.2812, 0.75, 0.25, 0.75, 0.25, 0.6875, 0.2812, 0.1875, 0.2812, 0.25, 0.25, 0.25, 0.25, 0.1875, 0.25, 0.375, 0.25, 0.4375, 0.2188, 0.4375, 0.2188, 0.375, 0.25, 0.8125, 0.25, 0.875, 0.2188, 0.875, 0.2188, 0.8125, 0.25, 0.3125, 0.25, 0.375, 0.2188, 0.375, 0.2188, 0.3125, 0.25, 0.75, 0.25, 0.8125, 0.2188, 0.8125, 0.2188, 0.75, 0.25, 0.25, 0.25, 0.3125, 0.2188, 0.3125, 0.2188, 0.25, 0.25, 0.6875, 0.25, 0.75, 0.2188, 0.75, 0.2188, 0.6875, 0.25, 0.1875, 0.25, 0.25, 0.2188, 0.25, 0.2188, 0.1875, 0.25, 0.625, 0.25, 0.6875, 0.2188, 0.6875, 0.2188, 0.625, 0.25, 0.125, 0.25, 0.1875, 0.2188, 0.1875, 0.2188, 0.125, 0.25, 0.5625, 0.25, 0.625, 0.2188, 0.625, 0.2188, 0.5625, 0.25, 0.0625, 0.25, 0.125, 0.2188, 0.125, 0.2188, 0.0625, 0.25, 0.5, 0.25, 0.5625, 0.2188, 0.5625, 0.2187, 0.5, 0.25, 0.9375, 0.2344, 1.0, 0.2188, 0.9375, 0.2344, 0.0, 0.25, 0.0625, 0.2188, 0.0625, 0.25, 0.4375, 0.25, 0.5, 0.2187, 0.5, 0.2188, 0.4375, 0.25, 0.875, 0.25, 0.9375, 0.2188, 0.9375, 0.2188, 0.875, 0.2188, 0.125, 0.2188, 0.1875, 0.1875, 0.1875, 0.1875, 0.125, 0.2188, 0.5625, 0.2188, 0.625, 0.1875, 0.625, 0.1875, 0.5625, 0.2188, 0.0625, 0.2188, 0.125, 0.1875, 0.125, 0.1875, 0.0625, 0.2187, 0.5, 0.2188, 0.5625, 0.1875, 0.5625, 0.1875, 0.5, 0.2188, 0.9375, 0.2031, 1.0, 0.1875, 0.9375, 0.2031, 0.0, 0.2188, 0.0625, 0.1875, 0.0625, 0.2188, 0.4375, 0.2187, 0.5, 0.1875, 0.5, 0.1875, 0.4375, 0.2188, 0.875, 0.2188, 0.9375, 0.1875, 0.9375, 0.1875, 0.875, 0.2188, 0.375, 0.2188, 0.4375, 0.1875, 0.4375, 0.1875, 0.375, 0.2188, 0.8125, 0.2188, 0.875, 0.1875, 0.875, 0.1875, 0.8125, 0.2188, 0.3125, 0.2188, 0.375, 0.1875, 0.375, 0.1875, 0.3125, 0.2188, 0.75, 0.2188, 0.8125, 0.1875, 0.8125, 0.1875, 0.75, 0.2188, 0.25, 0.2188, 0.3125, 0.1875, 0.3125, 0.1875, 0.25, 0.2188, 0.6875, 0.2188, 0.75, 0.1875, 0.75, 0.1875, 0.6875, 0.2188, 0.1875, 0.2188, 0.25, 0.1875, 0.25, 0.1875, 0.1875, 0.2188, 0.625, 0.2188, 0.6875, 0.1875, 0.6875, 0.1875, 0.625, 0.1875, 0.8125, 0.1875, 0.875, 0.1562, 0.875, 0.1562, 0.8125, 0.1875, 0.3125, 0.1875, 0.375, 0.1563, 0.375, 0.1562, 0.3125, 0.1875, 0.75, 0.1875, 0.8125, 0.1562, 0.8125, 0.1562, 0.75, 0.1875, 0.25, 0.1875, 0.3125, 0.1562, 0.3125, 0.1562, 0.25, 0.1875, 0.6875, 0.1875, 0.75, 0.1562, 0.75, 0.1562, 0.6875, 0.1875, 0.1875, 0.1875, 0.25, 0.1562, 0.25, 0.1562, 0.1875, 0.1875, 0.625, 0.1875, 0.6875, 0.1562, 0.6875, 0.1563, 0.625, 0.1875, 0.125, 0.1875, 0.1875, 0.1562, 0.1875, 0.1562, 0.125, 0.1875, 0.5625, 0.1875, 0.625, 0.1563, 0.625, 0.1562, 0.5625, 0.1875, 0.0625, 0.1875, 0.125, 0.1562, 0.125, 0.1563, 0.0625, 0.1875, 0.5, 0.1875, 0.5625, 0.1562, 0.5625, 0.1562, 0.5, 0.1875, 0.9375, 0.1719, 1.0, 0.1563, 0.9375, 0.1719, 0.0, 0.1875, 0.0625, 0.1563, 0.0625, 0.1875, 0.4375, 0.1875, 0.5, 0.1562, 0.5, 0.1562, 0.4375, 0.1875, 0.875, 0.1875, 0.9375, 0.1563, 0.9375, 0.1562, 0.875, 0.1875, 0.375, 0.1875, 0.4375, 0.1562, 0.4375, 0.1563, 0.375, 0.1562, 0.5625, 0.1563, 0.625, 0.125, 0.625, 0.125, 0.5625, 0.1563, 0.0625, 0.1562, 0.125, 0.125, 0.125, 0.125, 0.0625, 0.1562, 0.5, 0.1562, 0.5625, 0.125, 0.5625, 0.125, 0.5, 0.1563, 0.9375, 0.1406, 1.0, 0.125, 0.9375, 0.1406, 0.0, 0.1563, 0.0625, 0.125, 0.0625, 0.1562, 0.4375, 0.1562, 0.5, 0.125, 0.5, 0.125, 0.4375, 0.1562, 0.875, 0.1563, 0.9375, 0.125, 0.9375, 0.125, 0.875, 0.1563, 0.375, 0.1562, 0.4375, 0.125, 0.4375, 0.125, 0.375, 0.1562, 0.8125, 0.1562, 0.875, 0.125, 0.875, 0.125, 0.8125, 0.1562, 0.3125, 0.1563, 0.375, 0.125, 0.375, 0.125, 0.3125, 0.1562, 0.75, 0.1562, 0.8125, 0.125, 0.8125, 0.125, 0.75, 0.1562, 0.25, 0.1562, 0.3125, 0.125, 0.3125, 0.125, 0.25, 0.1562, 0.6875, 0.1562, 0.75, 0.125, 0.75, 0.125, 0.6875, 0.1562, 0.1875, 0.1562, 0.25, 0.125, 0.25, 0.125, 0.1875, 0.1563, 0.625, 0.1562, 0.6875, 0.125, 0.6875, 0.125, 0.625, 0.1562, 0.125, 0.1562, 0.1875, 0.125, 0.1875, 0.125, 0.125, 0.125, 0.3125, 0.125, 0.375, 0.09375, 0.375, 0.09375, 0.3125, 0.125, 0.75, 0.125, 0.8125, 0.09375, 0.8125, 0.09375, 0.75, 0.125, 0.25, 0.125, 0.3125, 0.09375, 0.3125, 0.09375, 0.25, 0.125, 0.6875, 0.125, 0.75, 0.09375, 0.75, 0.09375, 0.6875, 0.125, 0.1875, 0.125, 0.25, 0.09375, 0.25, 0.09375, 0.1875, 0.125, 0.625, 0.125, 0.6875, 0.09375, 0.6875, 0.09375, 0.625, 0.125, 0.125, 0.125, 0.1875, 0.09375, 0.1875, 0.09375, 0.125, 0.125, 0.5625, 0.125, 0.625, 0.09375, 0.625, 0.09375, 0.5625, 0.125, 0.0625, 0.125, 0.125, 0.09375, 0.125, 0.09375, 0.0625, 0.125, 0.5, 0.125, 0.5625, 0.09375, 0.5625, 0.09375, 0.5, 0.125, 0.9375, 0.1094, 1.0, 0.09375, 0.9375, 0.1094, 0.0, 0.125, 0.0625, 0.09375, 0.0625, 0.125, 0.4375, 0.125, 0.5, 0.09375, 0.5, 0.09375, 0.4375, 0.125, 0.875, 0.125, 0.9375, 0.09375, 0.9375, 0.09375, 0.875, 0.125, 0.375, 0.125, 0.4375, 0.09375, 0.4375, 0.09375, 0.375, 0.125, 0.8125, 0.125, 0.875, 0.09375, 0.875, 0.09375, 0.8125, 0.09375, 0.0625, 0.09375, 0.125, 0.0625, 0.125, 0.0625, 0.0625, 0.09375, 0.5, 0.09375, 0.5625, 0.0625, 0.5625, 0.0625, 0.5, 0.09375, 0.9375, 0.07812, 1.0, 0.0625, 0.9375, 0.07812, 0.0, 0.09375, 0.0625, 0.0625, 0.0625, 0.09375, 0.4375, 0.09375, 0.5, 0.0625, 0.5, 0.0625, 0.4375, 0.09375, 0.875, 0.09375, 0.9375, 0.0625, 0.9375, 0.0625, 0.875, 0.09375, 0.375, 0.09375, 0.4375, 0.0625, 0.4375, 0.0625, 0.375, 0.09375, 0.8125, 0.09375, 0.875, 0.0625, 0.875, 0.0625, 0.8125, 0.09375, 0.3125, 0.09375, 0.375, 0.0625, 0.375, 0.0625, 0.3125, 0.09375, 0.75, 0.09375, 0.8125, 0.0625, 0.8125, 0.0625, 0.75, 0.09375, 0.25, 0.09375, 0.3125, 0.0625, 0.3125, 0.0625, 0.25, 0.09375, 0.6875, 0.09375, 0.75, 0.0625, 0.75, 0.0625, 0.6875, 0.09375, 0.1875, 0.09375, 0.25, 0.0625, 0.25, 0.0625, 0.1875, 0.09375, 0.625, 0.09375, 0.6875, 0.0625, 0.6875, 0.0625, 0.625, 0.09375, 0.125, 0.09375, 0.1875, 0.0625, 0.1875, 0.0625, 0.125, 0.09375, 0.5625, 0.09375, 0.625, 0.0625, 0.625, 0.0625, 0.5625, 0.0625, 0.25, 0.0625, 0.3125, 0.03125, 0.3125, 0.03125, 0.25, 0.0625, 0.6875, 0.0625, 0.75, 0.03125, 0.75, 0.03125, 0.6875, 0.0625, 0.1875, 0.0625, 0.25, 0.03125, 0.25, 0.03125, 0.1875, 0.0625, 0.625, 0.0625, 0.6875, 0.03125, 0.6875, 0.03125, 0.625, 0.0625, 0.125, 0.0625, 0.1875, 0.03125, 0.1875, 0.03125, 0.125, 0.0625, 0.5625, 0.0625, 0.625, 0.03125, 0.625, 0.03125, 0.5625, 0.0625, 0.0625, 0.0625, 0.125, 0.03125, 0.125, 0.03125, 0.0625, 0.0625, 0.5, 0.0625, 0.5625, 0.03125, 0.5625, 0.03125, 0.5, 0.0625, 0.9375, 0.04687, 1.0, 0.03125, 0.9375, 0.04687, 0.0, 0.0625, 0.0625, 0.03125, 0.0625, 0.0625, 0.4375, 0.0625, 0.5, 0.03125, 0.5, 0.03125, 0.4375, 0.0625, 0.875, 0.0625, 0.9375, 0.03125, 0.9375, 0.03125, 0.875, 0.0625, 0.375, 0.0625, 0.4375, 0.03125, 0.4375, 0.03125, 0.375, 0.0625, 0.8125, 0.0625, 0.875, 0.03125, 0.875, 0.03125, 0.8125, 0.0625, 0.3125, 0.0625, 0.375, 0.03125, 0.375, 0.03125, 0.3125, 0.0625, 0.75, 0.0625, 0.8125, 0.03125, 0.8125, 0.03125, 0.75, 0.03125, 0.9375, 0.01562, 1.0, 0.0, 0.9375, 0.01562, 0.0, 0.03125, 0.0625, 0.0, 0.0625, 0.03125, 0.4375, 0.03125, 0.5, 0.0, 0.5, 0.0, 0.4375, 0.03125, 0.875, 0.03125, 0.9375, 0.0, 0.9375, 0.0, 0.875, 0.03125, 0.375, 0.03125, 0.4375, 0.0, 0.4375, 0.0, 0.375, 0.03125, 0.8125, 0.03125, 0.875, 0.0, 0.875, 0.0, 0.8125, 0.03125, 0.3125, 0.03125, 0.375, 0.0, 0.375, 0.0, 0.3125, 0.03125, 0.75, 0.03125, 0.8125, 0.0, 0.8125, 0.0, 0.75, 0.03125, 0.25, 0.03125, 0.3125, 0.0, 0.3125, 0.0, 0.25, 0.03125, 0.6875, 0.03125, 0.75, 0.0, 0.75, 0.0, 0.6875, 0.03125, 0.1875, 0.03125, 0.25, 0.0, 0.25, 0.0, 0.1875, 0.03125, 0.625, 0.03125, 0.6875, 0.0, 0.6875, 0.0, 0.625, 0.03125, 0.125, 0.03125, 0.1875, 0.0, 0.1875, 0.0, 0.125, 0.03125, 0.5625, 0.03125, 0.625, 0.0, 0.625, 0.0, 0.5625, 0.03125, 0.0625, 0.03125, 0.125, 0.0, 0.125, 0.0, 0.0625, 0.03125, 0.5, 0.03125, 0.5625, 0.0, 0.5625, 0.0, 0.5, 1.0, 0.6875, 1.0, 0.75, 0.9688, 0.75, 0.9687, 0.6875, 1.0, 0.1875, 1.0, 0.25, 0.9688, 0.25, 0.9687, 0.1875, 1.0, 0.625, 1.0, 0.6875, 0.9687, 0.6875, 0.9688, 0.625, 1.0, 0.125, 1.0, 0.1875, 0.9687, 0.1875, 0.9687, 0.125, 1.0, 0.5625, 1.0, 0.625, 0.9688, 0.625, 0.9687, 0.5625, 1.0, 0.0625, 1.0, 0.125, 0.9687, 0.125, 0.9688, 0.0625, 1.0, 0.5, 1.0, 0.5625, 0.9687, 0.5625, 0.9687, 0.5, 1.0, 0.9375, 0.9844, 1.0, 0.9688, 0.9375, 0.9844, 0.0, 1.0, 0.0625, 0.9688, 0.0625, 1.0, 0.4375, 1.0, 0.5, 0.9687, 0.5, 0.9687, 0.4375, 1.0, 0.875, 1.0, 0.9375, 0.9688, 0.9375, 0.9687, 0.875, 1.0, 0.375, 1.0, 0.4375, 0.9687, 0.4375, 0.9688, 0.375, 1.0, 0.8125, 1.0, 0.875, 0.9687, 0.875, 0.9687, 0.8125, 1.0, 0.3125, 1.0, 0.375, 0.9688, 0.375, 0.9687, 0.3125, 1.0, 0.75, 1.0, 0.8125, 0.9687, 0.8125, 0.9688, 0.75, 1.0, 0.25, 1.0, 0.3125, 0.9687, 0.3125, 0.9688, 0.25, 0.9687, 0.4375, 0.9687, 0.5, 0.9375, 0.5, 0.9375, 0.4375, 0.9687, 0.875, 0.9688, 0.9375, 0.9375, 0.9375, 0.9375, 0.875, 0.9688, 0.375, 0.9687, 0.4375, 0.9375, 0.4375, 0.9375, 0.375, 0.9687, 0.8125, 0.9687, 0.875, 0.9375, 0.875, 0.9375, 0.8125, 0.9687, 0.3125, 0.9688, 0.375, 0.9375, 0.375, 0.9375, 0.3125, 0.9688, 0.75, 0.9687, 0.8125, 0.9375, 0.8125, 0.9375, 0.75, 0.9688, 0.25, 0.9687, 0.3125, 0.9375, 0.3125, 0.9375, 0.25, 0.9687, 0.6875, 0.9688, 0.75, 0.9375, 0.75, 0.9375, 0.6875, 0.9687, 0.1875, 0.9688, 0.25, 0.9375, 0.25, 0.9375, 0.1875, 0.9688, 0.625, 0.9687, 0.6875, 0.9375, 0.6875, 0.9375, 0.625, 0.9687, 0.125, 0.9687, 0.1875, 0.9375, 0.1875, 0.9375, 0.125, 0.9687, 0.5625, 0.9688, 0.625, 0.9375, 0.625, 0.9375, 0.5625, 0.9688, 0.0625, 0.9687, 0.125, 0.9375, 0.125, 0.9375, 0.0625, 0.9687, 0.5, 0.9687, 0.5625, 0.9375, 0.5625, 0.9375, 0.5, 0.9688, 0.9375, 0.9531, 1.0, 0.9375, 0.9375, 0.9531, 0.0, 0.9688, 0.0625, 0.9375, 0.0625, 0.9375, 0.1875, 0.9375, 0.25, 0.9062, 0.25, 0.9062, 0.1875, 0.9375, 0.625, 0.9375, 0.6875, 0.9062, 0.6875, 0.9062, 0.625, 0.9375, 0.125, 0.9375, 0.1875, 0.9062, 0.1875, 0.9062, 0.125, 0.9375, 0.5625, 0.9375, 0.625, 0.9062, 0.625, 0.9062, 0.5625, 0.9375, 0.0625, 0.9375, 0.125, 0.9062, 0.125, 0.9062, 0.0625, 0.9375, 0.5, 0.9375, 0.5625, 0.9062, 0.5625, 0.9062, 0.5, 0.9375, 0.9375, 0.9219, 1.0, 0.9062, 0.9375, 0.9219, 0.0, 0.9375, 0.0625, 0.9062, 0.0625, 0.9375, 0.4375, 0.9375, 0.5, 0.9062, 0.5, 0.9062, 0.4375, 0.9375, 0.875, 0.9375, 0.9375, 0.9062, 0.9375, 0.9062, 0.875, 0.9375, 0.375, 0.9375, 0.4375, 0.9062, 0.4375, 0.9062, 0.375, 0.9375, 0.8125, 0.9375, 0.875, 0.9062, 0.875, 0.9062, 0.8125, 0.9375, 0.3125, 0.9375, 0.375, 0.9062, 0.375, 0.9062, 0.3125, 0.9375, 0.75, 0.9375, 0.8125, 0.9062, 0.8125, 0.9062, 0.75, 0.9375, 0.25, 0.9375, 0.3125, 0.9062, 0.3125, 0.9062, 0.25, 0.9375, 0.6875, 0.9375, 0.75, 0.9062, 0.75, 0.9062, 0.6875, 0.9062, 0.875, 0.9062, 0.9375, 0.875, 0.9375, 0.875, 0.875, 0.9062, 0.375, 0.9062, 0.4375, 0.875, 0.4375, 0.875, 0.375, 0.9062, 0.8125, 0.9062, 0.875, 0.875, 0.875, 0.875, 0.8125, 0.9062, 0.3125, 0.9062, 0.375, 0.875, 0.375, 0.875, 0.3125, 0.9062, 0.75, 0.9062, 0.8125, 0.875, 0.8125, 0.875, 0.75, 0.9062, 0.25, 0.9062, 0.3125, 0.875, 0.3125, 0.875, 0.25, 0.9062, 0.6875, 0.9062, 0.75, 0.875, 0.75, 0.875, 0.6875, 0.9062, 0.1875, 0.9062, 0.25, 0.875, 0.25, 0.875, 0.1875, 0.9062, 0.625, 0.9062, 0.6875, 0.875, 0.6875, 0.875, 0.625, 0.9062, 0.125, 0.9062, 0.1875, 0.875, 0.1875, 0.875, 0.125, 0.9062, 0.5625, 0.9062, 0.625, 0.875, 0.625, 0.875, 0.5625, 0.9062, 0.0625, 0.9062, 0.125, 0.875, 0.125, 0.875, 0.0625, 0.9062, 0.5, 0.9062, 0.5625, 0.875, 0.5625, 0.875, 0.5, 0.9062, 0.9375, 0.8906, 1.0, 0.875, 0.9375, 0.8906, 0.0, 0.9062, 0.0625, 0.875, 0.0625, 0.9062, 0.4375, 0.9062, 0.5, 0.875, 0.5, 0.875, 0.4375, 0.875, 0.625, 0.875, 0.6875, 0.8437, 0.6875, 0.8438, 0.625, 0.875, 0.125, 0.875, 0.1875, 0.8437, 0.1875, 0.8438, 0.125, 0.875, 0.5625, 0.875, 0.625, 0.8438, 0.625, 0.8437, 0.5625, 0.875, 0.0625, 0.875, 0.125, 0.8438, 0.125, 0.8438, 0.0625, 0.875, 0.5, 0.875, 0.5625, 0.8437, 0.5625, 0.8437, 0.5, 0.875, 0.9375, 0.8594, 1.0, 0.8438, 0.9375, 0.8594, 0.0, 0.875, 0.0625, 0.8438, 0.0625, 0.875, 0.4375, 0.875, 0.5, 0.8437, 0.5, 0.8437, 0.4375, 0.875, 0.875, 0.875, 0.9375, 0.8438, 0.9375, 0.8438, 0.875, 0.875, 0.375, 0.875, 0.4375, 0.8437, 0.4375, 0.8438, 0.375, 0.875, 0.8125, 0.875, 0.875, 0.8438, 0.875, 0.8437, 0.8125, 0.875, 0.3125, 0.875, 0.375, 0.8438, 0.375, 0.8437, 0.3125, 0.875, 0.75, 0.875, 0.8125, 0.8437, 0.8125, 0.8438, 0.75, 0.875, 0.25, 0.875, 0.3125, 0.8437, 0.3125, 0.8438, 0.25, 0.875, 0.6875, 0.875, 0.75, 0.8438, 0.75, 0.8437, 0.6875, 0.875, 0.1875, 0.875, 0.25, 0.8438, 0.25, 0.8437, 0.1875, 0.8438, 0.375, 0.8437, 0.4375, 0.8125, 0.4375, 0.8125, 0.375, 0.8437, 0.8125, 0.8438, 0.875, 0.8125, 0.875, 0.8125, 0.8125, 0.8437, 0.3125, 0.8438, 0.375, 0.8125, 0.375, 0.8125, 0.3125, 0.8438, 0.75, 0.8437, 0.8125, 0.8125, 0.8125, 0.8125, 0.75, 0.8438, 0.25, 0.8437, 0.3125, 0.8125, 0.3125, 0.8125, 0.25, 0.8437, 0.6875, 0.8438, 0.75, 0.8125, 0.75, 0.8125, 0.6875, 0.8437, 0.1875, 0.8438, 0.25, 0.8125, 0.25, 0.8125, 0.1875, 0.8438, 0.625, 0.8437, 0.6875, 0.8125, 0.6875, 0.8125, 0.625, 0.8438, 0.125, 0.8437, 0.1875, 0.8125, 0.1875, 0.8125, 0.125, 0.8437, 0.5625, 0.8438, 0.625, 0.8125, 0.625, 0.8125, 0.5625, 0.8438, 0.0625, 0.8438, 0.125, 0.8125, 0.125, 0.8125, 0.0625, 0.8437, 0.5, 0.8437, 0.5625, 0.8125, 0.5625, 0.8125, 0.5, 0.8438, 0.9375, 0.8281, 1.0, 0.8125, 0.9375, 0.8281, 0.0, 0.8438, 0.0625, 0.8125, 0.0625, 0.8437, 0.4375, 0.8437, 0.5, 0.8125, 0.5, 0.8125, 0.4375, 0.8438, 0.875, 0.8438, 0.9375, 0.8125, 0.9375, 0.8125, 0.875, 0.8125, 0.125, 0.8125, 0.1875, 0.7812, 0.1875, 0.7812, 0.125, 0.8125, 0.5625, 0.8125, 0.625, 0.7812, 0.625, 0.7812, 0.5625, 0.8125, 0.0625, 0.8125, 0.125, 0.7812, 0.125, 0.7812, 0.0625, 0.8125, 0.5, 0.8125, 0.5625, 0.7812, 0.5625, 0.7812, 0.5, 0.8125, 0.9375, 0.7969, 1.0, 0.7812, 0.9375, 0.7969, 0.0, 0.8125, 0.0625, 0.7812, 0.0625, 0.8125, 0.4375, 0.8125, 0.5, 0.7812, 0.5, 0.7812, 0.4375, 0.8125, 0.875, 0.8125, 0.9375, 0.7812, 0.9375, 0.7812, 0.875, 0.8125, 0.375, 0.8125, 0.4375, 0.7812, 0.4375, 0.7812, 0.375, 0.8125, 0.8125, 0.8125, 0.875, 0.7812, 0.875, 0.7812, 0.8125, 0.8125, 0.3125, 0.8125, 0.375, 0.7812, 0.375, 0.7812, 0.3125, 0.8125, 0.75, 0.8125, 0.8125, 0.7812, 0.8125, 0.7812, 0.75, 0.8125, 0.25, 0.8125, 0.3125, 0.7812, 0.3125, 0.7812, 0.25, 0.8125, 0.6875, 0.8125, 0.75, 0.7812, 0.75, 0.7812, 0.6875, 0.8125, 0.1875, 0.8125, 0.25, 0.7812, 0.25, 0.7812, 0.1875, 0.8125, 0.625, 0.8125, 0.6875, 0.7812, 0.6875, 0.7812, 0.625, 0.7812, 0.3125, 0.7812, 0.375, 0.75, 0.375, 0.75, 0.3125, 0.7812, 0.75, 0.7812, 0.8125, 0.75, 0.8125, 0.75, 0.75, 0.7812, 0.25, 0.7812, 0.3125, 0.75, 0.3125, 0.75, 0.25, 0.7812, 0.6875, 0.7812, 0.75, 0.75, 0.75, 0.75, 0.6875, 0.7812, 0.1875, 0.7812, 0.25, 0.75, 0.25, 0.75, 0.1875, 0.7812, 0.625, 0.7812, 0.6875, 0.75, 0.6875, 0.75, 0.625, 0.7812, 0.125, 0.7812, 0.1875, 0.75, 0.1875, 0.75, 0.125, 0.7812, 0.5625, 0.7812, 0.625, 0.75, 0.625, 0.75, 0.5625, 0.7812, 0.0625, 0.7812, 0.125, 0.75, 0.125, 0.75, 0.0625, 0.7812, 0.5, 0.7812, 0.5625, 0.75, 0.5625, 0.75, 0.5, 0.7812, 0.9375, 0.7656, 1.0, 0.75, 0.9375, 0.7656, 0.0, 0.7812, 0.0625, 0.75, 0.0625, 0.7812, 0.4375, 0.7812, 0.5, 0.75, 0.5, 0.75, 0.4375, 0.7812, 0.875, 0.7812, 0.9375, 0.75, 0.9375, 0.75, 0.875, 0.7812, 0.375, 0.7812, 0.4375, 0.75, 0.4375, 0.75, 0.375, 0.7812, 0.8125, 0.7812, 0.875, 0.75, 0.875, 0.75, 0.8125])
me_cube_002.update()

# ---- curves / text
cu_surfcurve = bpy.data.curves.new('SurfCurve', 'CURVE')
cu_surfcurve.dimensions = '3D'
_sp = cu_surfcurve.splines.new('NURBS'); _sp.points.add(3)
_sp.points.foreach_set('co', [-1.5, 0.0, 0.0, 1.0, -1.0, 1.0, 0.0, 1.0, 1.0, 1.0, 0.0, 1.0, 1.5, 0.0, 0.0, 1.0])
_sp.order_v = 0
_sp.resolution_u = 4
_sp.resolution_v = 4
cu_surfcurve.resolution_u = 4
cu_surfcurve.resolution_v = 4
cu_surfcurve.fill_mode = 'FULL'

# ---- objects
ob_cube = bpy.data.objects.new('Cube', me_cube_001)
ob_surfcurve = bpy.data.objects.new('SurfCurve', cu_surfcurve)
ob_cube_001 = bpy.data.objects.new('Cube.001', me_cube_002)

# ---- transforms, parenting, visibility, modifiers, constraints
ob_cube.location = (0.0, 0.0, 0.0)
_m = ob_cube.modifiers.new('Mirror', 'MIRROR')
_m.use_axis = (False, True, False)
_m.use_clip = True
ob_surfcurve.location = (0.0, 0.0, 0.0)
ob_surfcurve.empty_image_offset = (0.0, 0.0)
ob_cube_001.location = (0.0, 0.0, 0.0)
_m = ob_cube_001.modifiers.new('Mirror', 'MIRROR')
_m.use_axis = (False, True, False)

# ---- collection membership
col_collection.objects.link(ob_cube)
col_collection.objects.link(ob_surfcurve)
col_collection.objects.link(ob_cube_001)

# ---- scene / render settings (as saved in the file)
scene.frame_start = 1; scene.frame_end = 250; scene.frame_set(1)
scene.render.engine = 'BLENDER_EEVEE_NEXT'
bpy.context.view_layer.update()

# ---- added for rendering (the .blend has no active camera and no usable light): camera, sun
cam_auto = bpy.data.cameras.new('AutoCamera')
cam_auto.lens = 50.0
cam_auto.sensor_width = 36.0
cam_auto.clip_end = 1000.0
ob_auto_camera = bpy.data.objects.new('AutoCamera', cam_auto)
scene.collection.objects.link(ob_auto_camera)
ob_auto_camera.location = (15.5124, -18.9869, 16.7215)
ob_auto_camera.rotation_euler = (1.09748, -7.21219e-08, 0.694738)
scene.camera = ob_auto_camera
light_auto_sun = bpy.data.lights.new('AutoSun', 'SUN')
light_auto_sun.energy = 3.0
light_auto_sun.angle = 0.0523599
ob_auto_sun = bpy.data.objects.new('AutoSun', light_auto_sun)
scene.collection.objects.link(ob_auto_sun)
ob_auto_sun.rotation_euler = (0.872665, 0.174533, 0.523599)
bpy.context.view_layer.update()
